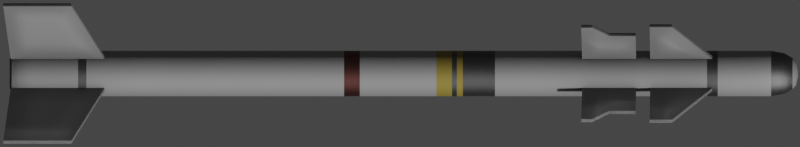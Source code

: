 # Source: magic.blend  (saved by Blender 2.93.20; exported with 4.5.12 LTS)
import bpy
from mathutils import Matrix  # noqa: F401  (used for matrix-valued properties, if any)

bpy.ops.wm.read_factory_settings(use_empty=True)
scene = bpy.context.scene
scene.name = 'Scene'

# ---- collections
col_collection = bpy.data.collections.new('Collection'); scene.collection.children.link(col_collection)

# ---- materials (node trees are filled in below, after node groups)
mat_missile = bpy.data.materials.new('Missile')
mat_silver = bpy.data.materials.new('Silver')
mat_bronze = bpy.data.materials.new('Bronze')
mat_yellow = bpy.data.materials.new('Yellow')

# ---- node groups
ng_mk48_shader = bpy.data.node_groups.new('Mk48 Shader', 'ShaderNodeTree')
_s = ng_mk48_shader.interface.new_socket(name='BSDF', in_out='OUTPUT', socket_type='NodeSocketShader')
_s = ng_mk48_shader.interface.new_socket(name='Color', in_out='INPUT', socket_type='NodeSocketColor')
_s.default_value = (0.2529, 0.2529, 0.2529, 1.0)
_s = ng_mk48_shader.interface.new_socket(name='Roughness', in_out='INPUT', socket_type='NodeSocketFloat')
_s.subtype = 'FACTOR'
_s.default_value = 0.5
_s.min_value = 0.0
_s.max_value = 1.0
_s = ng_mk48_shader.interface.new_socket(name='Metallic', in_out='INPUT', socket_type='NodeSocketFloat')
_s.subtype = 'FACTOR'
_s.default_value = 1.0
_s.min_value = 0.0
_s.max_value = 1.0
_N = ng_mk48_shader.nodes; _L = ng_mk48_shader.links
n0 = _N.new('NodeGroupOutput'); n0.name = 'Group Output'; n0.location = (421, 0)
n1 = _N.new('ShaderNodeBsdfPrincipled'); n1.name = 'Principled BSDF'; n1.location = (131, 46)
n1.distribution = 'GGX'
n1.subsurface_method = 'BURLEY'
n1.inputs[3].default_value = 1.45
n1.inputs[27].default_value = (0.0, 0.0, 0.0, 1.0)
n1.inputs[28].default_value = 1.0
n2 = _N.new('ShaderNodeAmbientOcclusion'); n2.name = 'Ambient Occlusion'; n2.location = (-85, 128)
n2.samples = 8
n3 = _N.new('ShaderNodeBevel'); n3.name = 'Bevel'; n3.location = (-265, -248)
n3.inputs[0].default_value = 0.1
n4 = _N.new('NodeGroupInput'); n4.name = 'Mk48 Shader'; n4.location = (-468, -27)
n5 = _N.new('ShaderNodeNewGeometry'); n5.name = 'Geometry'; n5.location = (-875, -245)
n6 = _N.new('ShaderNodeBump'); n6.name = 'Bump'; n6.location = (-470, -299)
n6.inputs[0].default_value = 0.01
n6.inputs[1].default_value = 1.0
n6.inputs[2].default_value = 1.0
n7 = _N.new('ShaderNodeTexNoise'); n7.name = 'Noise Texture'; n7.location = (-671, -234)
n7.inputs[2].default_value = 2.0
_L.new(n1.outputs[0], n0.inputs[0])
_L.new(n2.outputs[0], n1.inputs[0])
_L.new(n4.outputs[0], n2.inputs[0])
_L.new(n4.outputs[1], n1.inputs[2])
_L.new(n4.outputs[2], n1.inputs[1])
_L.new(n3.outputs[0], n2.inputs[2])
_L.new(n5.outputs[0], n7.inputs[0])
_L.new(n7.outputs[0], n6.inputs[3])
_L.new(n6.outputs[0], n3.inputs[1])
_L.new(n3.outputs[0], n1.inputs[5])
n0.is_active_output = True
ng_auto_smooth = bpy.data.node_groups.new('Auto Smooth', 'GeometryNodeTree')
_s = ng_auto_smooth.interface.new_socket(name='Geometry', in_out='OUTPUT', socket_type='NodeSocketGeometry')
_s = ng_auto_smooth.interface.new_socket(name='Geometry', in_out='INPUT', socket_type='NodeSocketGeometry')
_s = ng_auto_smooth.interface.new_socket(name='Angle', in_out='INPUT', socket_type='NodeSocketFloat')
_s.subtype = 'ANGLE'
_s.min_value = 0.0
_s.max_value = 3.142
ng_auto_smooth.is_modifier = True
_N = ng_auto_smooth.nodes; _L = ng_auto_smooth.links
n0 = _N.new('NodeGroupOutput'); n0.name = 'Group Output'; n0.location = (480, -100)
n1 = _N.new('NodeGroupInput'); n1.name = 'Group Input'; n1.location = (-420, -300)
n2 = _N.new('NodeGroupInput'); n2.name = 'Group Input.001'; n2.location = (-60, -100)
n3 = _N.new('GeometryNodeSetShadeSmooth'); n3.name = 'Set Shade Smooth'; n3.location = (120, -100)
n3.domain = 'EDGE'
n4 = _N.new('GeometryNodeSetShadeSmooth'); n4.name = 'Set Shade Smooth.001'; n4.location = (300, -100)
n5 = _N.new('GeometryNodeInputMeshEdgeAngle'); n5.name = 'Edge Angle'; n5.location = (-420, -220)
n6 = _N.new('GeometryNodeInputEdgeSmooth'); n6.name = 'Is Edge Smooth'; n6.location = (-60, -160)
n7 = _N.new('GeometryNodeInputShadeSmooth'); n7.name = 'Is Face Smooth'; n7.location = (-240, -340)
n8 = _N.new('FunctionNodeBooleanMath'); n8.name = 'Boolean Math'; n8.location = (-60, -220)
n9 = _N.new('FunctionNodeCompare'); n9.name = 'Compare'; n9.location = (-240, -180)
n9.operation = 'LESS_EQUAL'
_L.new(n5.outputs[0], n9.inputs[0])
_L.new(n4.outputs[0], n0.inputs[0])
_L.new(n1.outputs[1], n9.inputs[1])
_L.new(n9.outputs[0], n8.inputs[0])
_L.new(n7.outputs[0], n8.inputs[1])
_L.new(n2.outputs[0], n3.inputs[0])
_L.new(n6.outputs[0], n3.inputs[1])
_L.new(n3.outputs[0], n4.inputs[0])
_L.new(n8.outputs[0], n3.inputs[2])
n0.is_active_output = True

# ---- material node trees
mat_missile.use_nodes = True; mat_missile.node_tree.nodes.clear()
_N = mat_missile.node_tree.nodes; _L = mat_missile.node_tree.links
n0 = _N.new('ShaderNodeOutputMaterial'); n0.name = 'Material Output'; n0.location = (300, 300)
n1 = _N.new('ShaderNodeGroup'); n1.name = 'Mk48 Shader'; n1.location = (95, 311)
n1.label = 'Mk48 Shader'
n1.node_tree = ng_mk48_shader
n1.inputs[0].default_value = (0.3032, 0.3032, 0.3032, 0.0)
n1.inputs[1].default_value = 0.65
n1.inputs[2].default_value = 0.4
_L.new(n1.outputs[0], n0.inputs[0])
n0.is_active_output = True
mat_silver.use_nodes = True; mat_silver.node_tree.nodes.clear()
_N = mat_silver.node_tree.nodes; _L = mat_silver.node_tree.links
n0 = _N.new('ShaderNodeOutputMaterial'); n0.name = 'Material Output'; n0.location = (300, 300)
n1 = _N.new('ShaderNodeGroup'); n1.name = 'Mk48 Shader'; n1.location = (95, 311)
n1.label = 'Mk48 Shader'
n1.node_tree = ng_mk48_shader
n1.inputs[0].default_value = (0.1149, 0.1149, 0.1149, 0.0)
n1.inputs[1].default_value = 0.5
n1.inputs[2].default_value = 1.0
_L.new(n1.outputs[0], n0.inputs[0])
n0.is_active_output = True
mat_bronze.use_nodes = True; mat_bronze.node_tree.nodes.clear()
_N = mat_bronze.node_tree.nodes; _L = mat_bronze.node_tree.links
n0 = _N.new('ShaderNodeOutputMaterial'); n0.name = 'Material Output'; n0.location = (300, 300)
n1 = _N.new('ShaderNodeGroup'); n1.name = 'Mk48 Shader'; n1.location = (95, 311)
n1.label = 'Mk48 Shader'
n1.node_tree = ng_mk48_shader
n1.inputs[0].default_value = (0.1149, 0.04792, 0.04258, 0.0)
n1.inputs[1].default_value = 0.5
n1.inputs[2].default_value = 1.0
_L.new(n1.outputs[0], n0.inputs[0])
n0.is_active_output = True
mat_yellow.use_nodes = True; mat_yellow.node_tree.nodes.clear()
_N = mat_yellow.node_tree.nodes; _L = mat_yellow.node_tree.links
n0 = _N.new('ShaderNodeOutputMaterial'); n0.name = 'Material Output'; n0.location = (300, 300)
n1 = _N.new('ShaderNodeGroup'); n1.name = 'Mk48 Shader'; n1.location = (95, 311)
n1.label = 'Mk48 Shader'
n1.node_tree = ng_mk48_shader
n1.inputs[0].default_value = (0.2883, 0.2184, 0.03828, 0.0)
n1.inputs[1].default_value = 0.65
n1.inputs[2].default_value = 0.4
_L.new(n1.outputs[0], n0.inputs[0])
n0.is_active_output = True

# ---- world
world_world = bpy.data.worlds.new('World'); scene.world = world_world
world_world.use_nodes = True; world_world.node_tree.nodes.clear()
_N = world_world.node_tree.nodes; _L = world_world.node_tree.links
n0 = _N.new('ShaderNodeOutputWorld'); n0.name = 'World Output'; n0.location = (300, 300)
n1 = _N.new('ShaderNodeBackground'); n1.name = 'Background'; n1.location = (10, 300)
n1.inputs[0].default_value = (0.05088, 0.05088, 0.05088, 1.0)
_L.new(n1.outputs[0], n0.inputs[0])
n0.is_active_output = True
world_world.color = (0.05088, 0.05088, 0.05088)
world_world.use_sun_shadow = False
world_world.sun_shadow_jitter_overblur = 0.0

# ---- cameras
cam_camera = bpy.data.cameras.new('Camera')
cam_camera.type = 'ORTHO'
cam_camera.clip_end = 100.0
cam_camera.ortho_scale = 2.76

# ---- meshes
me_cylinder = bpy.data.meshes.new('Cylinder')
me_cylinder.from_pydata([(3.015e-10, 0.05277, -1.36), (1.055e-09, 0.01137, 1.36), (0.01029, 0.05175, -1.36), (0.002219, 0.01116, 1.36), (0.02019, 0.04875, -1.36), (0.004353, 0.01051, 1.36), (0.02932, 0.04387, -1.36), (0.006319, 0.009457, 1.36), (0.03731, 0.03731, -1.36), (0.008043, 0.008043, 1.36), (0.04387, 0.02932, -1.36), (0.009457, 0.006319, 1.36), (0.04875, 0.02019, -1.36), (0.01051, 0.004353, 1.36), (0.05175, 0.01029, -1.36), (0.01116, 0.002219, 1.36), (0.05277, -2.917e-09, -1.36), (0.01137, -2.09e-09, 1.36), (0.05175, -0.01029, -1.36), (0.01116, -0.002219, 1.36), (0.04875, -0.02019, -1.36), (0.01051, -0.004353, 1.36), (0.04387, -0.02932, -1.36), (0.009457, -0.006319, 1.36), (0.03731, -0.03731, -1.36), (0.008043, -0.008043, 1.36), (0.02932, -0.04387, -1.36), (0.006319, -0.009457, 1.36), (0.02019, -0.04875, -1.36), (0.004353, -0.01051, 1.36), (0.01029, -0.05175, -1.36), (0.002219, -0.01116, 1.36), (-4.312e-09, -0.05277, -1.36), (6.083e-11, -0.01137, 1.36), (-0.01029, -0.05175, -1.36), (-0.002219, -0.01116, 1.36), (-0.02019, -0.04875, -1.36), (-0.004353, -0.01051, 1.36), (-0.02932, -0.04387, -1.36), (-0.006319, -0.009457, 1.36), (-0.03731, -0.03731, -1.36), (-0.008043, -0.008043, 1.36), (-0.04387, -0.02932, -1.36), (-0.009457, -0.006319, 1.36), (-0.04875, -0.02019, -1.36), (-0.01051, -0.004353, 1.36), (-0.05175, -0.01029, -1.36), (-0.01116, -0.002219, 1.36), (-0.05277, 1.863e-11, -1.36), (-0.01137, -1.457e-09, 1.36), (-0.05175, 0.01029, -1.36), (-0.01116, 0.002219, 1.36), (-0.04875, 0.02019, -1.36), (-0.01051, 0.004353, 1.36), (-0.04387, 0.02932, -1.36), (-0.009457, 0.006319, 1.36), (-0.03731, 0.03731, -1.36), (-0.008043, 0.008043, 1.36), (-0.02932, 0.04387, -1.36), (-0.006319, 0.009457, 1.36), (-0.02019, 0.04875, -1.36), (-0.004353, 0.01051, 1.36), (-0.01029, 0.05175, -1.36), (-0.002219, 0.01116, 1.36), (-1.237e-09, 0.0785, 1.267), (0.01531, 0.07699, 1.267), (0.03004, 0.07252, 1.267), (0.04361, 0.06527, 1.267), (0.05551, 0.05551, 1.267), (0.06527, 0.04361, 1.267), (0.07252, 0.03004, 1.267), (0.07699, 0.01531, 1.267), (0.0785, -3.431e-09, 1.267), (0.07699, -0.01531, 1.267), (0.07252, -0.03004, 1.267), (0.06527, -0.04361, 1.267), (0.05551, -0.05551, 1.267), (0.04361, -0.06527, 1.267), (0.03004, -0.07252, 1.267), (0.01531, -0.07699, 1.267), (-8.1e-09, -0.0785, 1.267), (-0.01531, -0.07699, 1.267), (-0.03004, -0.07252, 1.267), (-0.04361, -0.06527, 1.267), (-0.05551, -0.05551, 1.267), (-0.06527, -0.04361, 1.267), (-0.07252, -0.03004, 1.267), (-0.07699, -0.01531, 1.267), (-0.0785, 9.361e-10, 1.267), (-0.07699, 0.01531, 1.267), (-0.07252, 0.03004, 1.267), (-0.06527, 0.04361, 1.267), (-0.05551, 0.05551, 1.267), (-0.04361, 0.06527, 1.267), (-0.03004, 0.07252, 1.267), (-0.01531, 0.07699, 1.267), (-5.073e-10, 0.06997, 1.313), (0.01365, 0.06862, 1.313), (0.02677, 0.06464, 1.313), (0.03887, 0.05817, 1.313), (0.04947, 0.04947, 1.313), (0.05817, 0.03887, 1.313), (0.06464, 0.02677, 1.313), (0.06862, 0.01365, 1.313), (0.06997, -3.974e-09, 1.313), (0.06862, -0.01365, 1.313), (0.06464, -0.02677, 1.313), (0.05817, -0.03887, 1.313), (0.04947, -0.04947, 1.313), (0.03887, -0.05817, 1.313), (0.02677, -0.06464, 1.313), (0.01365, -0.06862, 1.313), (-6.624e-09, -0.06997, 1.313), (-0.01365, -0.06862, 1.313), (-0.02677, -0.06464, 1.313), (-0.03887, -0.05817, 1.313), (-0.04947, -0.04947, 1.313), (-0.05817, -0.03887, 1.313), (-0.06464, -0.02677, 1.313), (-0.06862, -0.01365, 1.313), (-0.06997, -8.141e-11, 1.313), (-0.06862, 0.01365, 1.313), (-0.06464, 0.02677, 1.313), (-0.05817, 0.03887, 1.313), (-0.04947, 0.04947, 1.313), (-0.03887, 0.05817, 1.313), (-0.02677, 0.06464, 1.313), (-0.01365, 0.06862, 1.313), (3.765e-10, 0.05364, 1.341), (0.01046, 0.05261, 1.341), (0.02053, 0.04956, 1.341), (0.0298, 0.0446, 1.341), (0.03793, 0.03793, 1.341), (0.0446, 0.0298, 1.341), (0.04956, 0.02053, 1.341), (0.05261, 0.01046, 1.341), (0.05364, -3.67e-09, 1.341), (0.05261, -0.01046, 1.341), (0.04956, -0.02053, 1.341), (0.0446, -0.0298, 1.341), (0.03793, -0.03793, 1.341), (0.0298, -0.0446, 1.341), (0.02053, -0.04956, 1.341), (0.01046, -0.05261, 1.341), (-4.313e-09, -0.05364, 1.341), (-0.01046, -0.05261, 1.341), (-0.02053, -0.04956, 1.341), (-0.0298, -0.0446, 1.341), (-0.03793, -0.03793, 1.341), (-0.0446, -0.0298, 1.341), (-0.04956, -0.02053, 1.341), (-0.05261, -0.01046, 1.341), (-0.05364, -6.853e-10, 1.341), (-0.05261, 0.01046, 1.341), (-0.04956, 0.02053, 1.341), (-0.0446, 0.0298, 1.341), (-0.03793, 0.03793, 1.341), (-0.0298, 0.0446, 1.341), (-0.02053, 0.04956, 1.341), (-0.01046, 0.05261, 1.341), (2.86e-10, 0.04058, 1.353), (0.007916, 0.0398, 1.353), (0.01553, 0.03749, 1.353), (0.02254, 0.03374, 1.353), (0.02869, 0.02869, 1.353), (0.03374, 0.02254, 1.353), (0.03749, 0.01553, 1.353), (0.0398, 0.007916, 1.353), (0.04058, -3.188e-09, 1.353), (0.0398, -0.007916, 1.353), (0.03749, -0.01553, 1.353), (0.03374, -0.02254, 1.353), (0.02869, -0.02869, 1.353), (0.02254, -0.03374, 1.353), (0.01553, -0.03749, 1.353), (0.007916, -0.0398, 1.353), (-3.261e-09, -0.04058, 1.353), (-0.007916, -0.0398, 1.353), (-0.01553, -0.03749, 1.353), (-0.02254, -0.03374, 1.353), (-0.02869, -0.02869, 1.353), (-0.03374, -0.02254, 1.353), (-0.03749, -0.01553, 1.353), (-0.0398, -0.007916, 1.353), (-0.04058, -9.302e-10, 1.353), (-0.0398, 0.007916, 1.353), (-0.03749, 0.01553, 1.353), (-0.03374, 0.02254, 1.353), (-0.02869, 0.02869, 1.353), (-0.02254, 0.03374, 1.353), (-0.01553, 0.03749, 1.353), (-0.007916, 0.0398, 1.353), (0.01531, 0.07699, -0.2062), (0.03004, 0.07252, -0.2062), (0.04361, 0.06527, -0.2062), (0.05551, 0.05551, -0.2062), (0.06527, 0.04361, -0.2062), (0.07252, 0.03004, -0.2062), (0.07699, 0.01531, -0.2062), (0.0785, -3.431e-09, -0.2062), (0.07699, -0.01531, -0.2062), (0.07252, -0.03004, -0.2062), (0.06527, -0.04361, -0.2062), (0.05551, -0.05551, -0.2062), (0.04361, -0.06527, -0.2062), (0.03004, -0.07252, -0.2062), (0.01531, -0.07699, -0.2062), (-7.251e-09, -0.0785, -0.2062), (-0.01531, -0.07699, -0.2062), (-0.03004, -0.07252, -0.2062), (-0.04361, -0.06527, -0.2062), (-0.05551, -0.05551, -0.2062), (-0.06527, -0.04361, -0.2062), (-0.07252, -0.03004, -0.2062), (-0.07699, -0.01531, -0.2062), (-0.0785, 9.361e-10, -0.2062), (-0.07699, 0.01531, -0.2062), (-0.07252, 0.03004, -0.2062), (-0.06527, 0.04361, -0.2062), (-0.05551, 0.05551, -0.2062), (-0.04361, 0.06527, -0.2062), (-0.03004, 0.07252, -0.2062), (-0.01531, 0.07699, -0.2062), (-3.885e-10, 0.0785, -0.2062), (-4.197e-10, 0.0785, -0.1519), (0.01531, 0.07699, -0.1519), (0.03004, 0.07252, -0.1519), (0.04361, 0.06527, -0.1519), (0.05551, 0.05551, -0.1519), (0.06527, 0.04361, -0.1519), (0.07252, 0.03004, -0.1519), (0.07699, 0.01531, -0.1519), (0.0785, -3.431e-09, -0.1519), (0.07699, -0.01531, -0.1519), (0.07252, -0.03004, -0.1519), (0.06527, -0.04361, -0.1519), (0.05551, -0.05551, -0.1519), (0.04361, -0.06527, -0.1519), (0.03004, -0.07252, -0.1519), (0.01531, -0.07699, -0.1519), (-7.282e-09, -0.0785, -0.1519), (-0.01531, -0.07699, -0.1519), (-0.03004, -0.07252, -0.1519), (-0.04361, -0.06527, -0.1519), (-0.05551, -0.05551, -0.1519), (-0.06527, -0.04361, -0.1519), (-0.07252, -0.03004, -0.1519), (-0.07699, -0.01531, -0.1519), (-0.0785, 9.361e-10, -0.1519), (-0.07699, 0.01531, -0.1519), (-0.07252, 0.03004, -0.1519), (-0.06527, 0.04361, -0.1519), (-0.05551, 0.05551, -0.1519), (-0.04361, 0.06527, -0.1519), (-0.03004, 0.07252, -0.1519), (-0.01531, 0.07699, -0.1519), (-6.674e-10, 0.0785, 0.1124), (0.01531, 0.07699, 0.1124), (0.03004, 0.07252, 0.1124), (0.04361, 0.06527, 0.1124), (0.05551, 0.05551, 0.1124), (0.06527, 0.04361, 0.1124), (0.07252, 0.03004, 0.1124), (0.07699, 0.01531, 0.1124), (0.0785, -3.431e-09, 0.1124), (0.07699, -0.01531, 0.1124), (0.07252, -0.03004, 0.1124), (0.06527, -0.04361, 0.1124), (0.05551, -0.05551, 0.1124), (0.04361, -0.06527, 0.1124), (0.03004, -0.07252, 0.1124), (0.01531, -0.07699, 0.1124), (-7.53e-09, -0.0785, 0.1124), (-0.01531, -0.07699, 0.1124), (-0.03004, -0.07252, 0.1124), (-0.04361, -0.06527, 0.1124), (-0.05551, -0.05551, 0.1124), (-0.06527, -0.04361, 0.1124), (-0.07252, -0.03004, 0.1124), (-0.07699, -0.01531, 0.1124), (-0.0785, 9.361e-10, 0.1124), (-0.07699, 0.01531, 0.1124), (-0.07252, 0.03004, 0.1124), (-0.06527, 0.04361, 0.1124), (-0.05551, 0.05551, 0.1124), (-0.04361, 0.06527, 0.1124), (-0.03004, 0.07252, 0.1124), (-0.01531, 0.07699, 0.1124), (-7.92e-11, 0.0785, 0.3145), (0.01531, 0.07699, 0.3145), (0.03004, 0.07252, 0.3145), (0.04361, 0.06527, 0.3145), (0.05551, 0.05551, 0.3145), (0.06527, 0.04361, 0.3145), (0.07252, 0.03004, 0.3145), (0.07699, 0.01531, 0.3145), (0.0785, -3.431e-09, 0.3145), (0.07699, -0.01531, 0.3145), (0.07252, -0.03004, 0.3145), (0.06527, -0.04361, 0.3145), (0.05551, -0.05551, 0.3145), (0.04361, -0.06527, 0.3145), (0.03004, -0.07252, 0.3145), (0.01531, -0.07699, 0.3145), (-6.942e-09, -0.0785, 0.3145), (-0.01531, -0.07699, 0.3145), (-0.03004, -0.07252, 0.3145), (-0.04361, -0.06527, 0.3145), (-0.05551, -0.05551, 0.3145), (-0.06527, -0.04361, 0.3145), (-0.07252, -0.03004, 0.3145), (-0.07699, -0.01531, 0.3145), (-0.0785, 9.361e-10, 0.3145), (-0.07699, 0.01531, 0.3145), (-0.07252, 0.03004, 0.3145), (-0.06527, 0.04361, 0.3145), (-0.05551, 0.05551, 0.3145), (-0.04361, 0.06527, 0.3145), (-0.03004, 0.07252, 0.3145), (-0.01531, 0.07699, 0.3145), (0.01531, 0.07699, 0.2035), (0.03004, 0.07252, 0.2035), (0.04361, 0.06527, 0.2035), (0.05551, 0.05551, 0.2035), (0.06527, 0.04361, 0.2035), (0.07252, 0.03004, 0.2035), (0.07699, 0.01531, 0.2035), (0.0785, -3.431e-09, 0.2035), (0.07699, -0.01531, 0.2035), (0.07252, -0.03004, 0.2035), (0.06527, -0.04361, 0.2035), (0.05551, -0.05551, 0.2035), (0.04361, -0.06527, 0.2035), (0.03004, -0.07252, 0.2035), (0.01531, -0.07699, 0.2035), (-7.265e-09, -0.0785, 0.2035), (-0.01531, -0.07699, 0.2035), (-0.03004, -0.07252, 0.2035), (-0.04361, -0.06527, 0.2035), (-0.05551, -0.05551, 0.2035), (-0.06527, -0.04361, 0.2035), (-0.07252, -0.03004, 0.2035), (-0.07699, -0.01531, 0.2035), (-0.0785, 9.361e-10, 0.2035), (-0.07699, 0.01531, 0.2035), (-0.07252, 0.03004, 0.2035), (-0.06527, 0.04361, 0.2035), (-0.05551, 0.05551, 0.2035), (-0.04361, 0.06527, 0.2035), (-0.03004, 0.07252, 0.2035), (-0.01531, 0.07699, 0.2035), (-4.022e-10, 0.0785, 0.2035), (0.01531, 0.07699, 0.1661), (0.03004, 0.07252, 0.1661), (0.04361, 0.06527, 0.1661), (0.05551, 0.05551, 0.1661), (0.06527, 0.04361, 0.1661), (0.07252, 0.03004, 0.1661), (0.07699, 0.01531, 0.1661), (0.0785, -3.431e-09, 0.1661), (0.07699, -0.01531, 0.1661), (0.07252, -0.03004, 0.1661), (0.06527, -0.04361, 0.1661), (0.05551, -0.05551, 0.1661), (0.04361, -0.06527, 0.1661), (0.03004, -0.07252, 0.1661), (0.01531, -0.07699, 0.1661), (-7.374e-09, -0.0785, 0.1661), (-0.01531, -0.07699, 0.1661), (-0.03004, -0.07252, 0.1661), (-0.04361, -0.06527, 0.1661), (-0.05551, -0.05551, 0.1661), (-0.06527, -0.04361, 0.1661), (-0.07252, -0.03004, 0.1661), (-0.07699, -0.01531, 0.1661), (-0.0785, 9.361e-10, 0.1661), (-0.07699, 0.01531, 0.1661), (-0.07252, 0.03004, 0.1661), (-0.06527, 0.04361, 0.1661), (-0.05551, 0.05551, 0.1661), (-0.04361, 0.06527, 0.1661), (-0.03004, 0.07252, 0.1661), (-0.01531, 0.07699, 0.1661), (-5.111e-10, 0.0785, 0.1661), (-4.621e-10, 0.0785, 0.1829), (0.01531, 0.07699, 0.1829), (0.03004, 0.07252, 0.1829), (0.04361, 0.06527, 0.1829), (0.05551, 0.05551, 0.1829), (0.06527, 0.04361, 0.1829), (0.07252, 0.03004, 0.1829), (0.07699, 0.01531, 0.1829), (0.0785, -3.431e-09, 0.1829), (0.07699, -0.01531, 0.1829), (0.07252, -0.03004, 0.1829), (0.06527, -0.04361, 0.1829), (0.05551, -0.05551, 0.1829), (0.04361, -0.06527, 0.1829), (0.03004, -0.07252, 0.1829), (0.01531, -0.07699, 0.1829), (-7.325e-09, -0.0785, 0.1829), (-0.01531, -0.07699, 0.1829), (-0.03004, -0.07252, 0.1829), (-0.04361, -0.06527, 0.1829), (-0.05551, -0.05551, 0.1829), (-0.06527, -0.04361, 0.1829), (-0.07252, -0.03004, 0.1829), (-0.07699, -0.01531, 0.1829), (-0.0785, 9.361e-10, 0.1829), (-0.07699, 0.01531, 0.1829), (-0.07252, 0.03004, 0.1829), (-0.06527, 0.04361, 0.1829), (-0.05551, 0.05551, 0.1829), (-0.04361, 0.06527, 0.1829), (-0.03004, 0.07252, 0.1829), (-0.01531, 0.07699, 0.1829), (0.01531, 0.07699, -1.249), (0.03004, 0.07252, -1.249), (0.04361, 0.06527, -1.249), (0.05551, 0.05551, -1.249), (0.06527, 0.04361, -1.249), (0.07252, 0.03004, -1.249), (0.07699, 0.01531, -1.249), (0.0785, -3.431e-09, -1.249), (0.07699, -0.01531, -1.249), (0.07252, -0.03004, -1.249), (0.06527, -0.04361, -1.249), (0.05551, -0.05551, -1.249), (0.04361, -0.06527, -1.249), (0.03004, -0.07252, -1.249), (0.01531, -0.07699, -1.249), (-6.9e-09, -0.0785, -1.249), (-0.01531, -0.07699, -1.249), (-0.03004, -0.07252, -1.249), (-0.04361, -0.06527, -1.249), (-0.05551, -0.05551, -1.249), (-0.06527, -0.04361, -1.249), (-0.07252, -0.03004, -1.249), (-0.07699, -0.01531, -1.249), (-0.0785, 9.361e-10, -1.249), (-0.07699, 0.01531, -1.249), (-0.07252, 0.03004, -1.249), (-0.06527, 0.04361, -1.249), (-0.05551, 0.05551, -1.249), (-0.04361, 0.06527, -1.249), (-0.03004, 0.07252, -1.249), (-0.01531, 0.07699, -1.249), (-3.753e-11, 0.0785, -1.249), (-8.937e-11, 0.0785, -1.095), (0.01531, 0.07699, -1.095), (0.03004, 0.07252, -1.095), (0.04361, 0.06527, -1.095), (0.05551, 0.05551, -1.095), (0.06527, 0.04361, -1.095), (0.07252, 0.03004, -1.095), (0.07699, 0.01531, -1.095), (0.0785, -3.431e-09, -1.095), (0.07699, -0.01531, -1.095), (0.07252, -0.03004, -1.095), (0.06527, -0.04361, -1.095), (0.05551, -0.05551, -1.095), (0.04361, -0.06527, -1.095), (0.03004, -0.07252, -1.095), (0.01531, -0.07699, -1.095), (-6.952e-09, -0.0785, -1.095), (-0.01531, -0.07699, -1.095), (-0.03004, -0.07252, -1.095), (-0.04361, -0.06527, -1.095), (-0.05551, -0.05551, -1.095), (-0.06527, -0.04361, -1.095), (-0.07252, -0.03004, -1.095), (-0.07699, -0.01531, -1.095), (-0.0785, 9.361e-10, -1.095), (-0.07699, 0.01531, -1.095), (-0.07252, 0.03004, -1.095), (-0.06527, 0.04361, -1.095), (-0.05551, 0.05551, -1.095), (-0.04361, 0.06527, -1.095), (-0.03004, 0.07252, -1.095), (-0.01531, 0.07699, -1.095), (0.01531, 0.07699, -1.124), (0.03004, 0.07252, -1.124), (0.04361, 0.06527, -1.124), (0.05551, 0.05551, -1.124), (0.06527, 0.04361, -1.124), (0.07252, 0.03004, -1.124), (0.07699, 0.01531, -1.124), (0.0785, -3.431e-09, -1.124), (0.07699, -0.01531, -1.124), (0.07252, -0.03004, -1.124), (0.06527, -0.04361, -1.124), (0.05551, -0.05551, -1.124), (0.04361, -0.06527, -1.124), (0.03004, -0.07252, -1.124), (0.01531, -0.07699, -1.124), (-6.942e-09, -0.0785, -1.124), (-0.01531, -0.07699, -1.124), (-0.03004, -0.07252, -1.124), (-0.04361, -0.06527, -1.124), (-0.05551, -0.05551, -1.124), (-0.06527, -0.04361, -1.124), (-0.07252, -0.03004, -1.124), (-0.07699, -0.01531, -1.124), (-0.0785, 9.361e-10, -1.124), (-0.07699, 0.01531, -1.124), (-0.07252, 0.03004, -1.124), (-0.06527, 0.04361, -1.124), (-0.05551, 0.05551, -1.124), (-0.04361, 0.06527, -1.124), (-0.03004, 0.07252, -1.124), (-0.01531, 0.07699, -1.124), (-7.939e-11, 0.0785, -1.124), (0.01531, 0.07699, -1.353), (0.03004, 0.07252, -1.353), (0.04361, 0.06527, -1.353), (0.05551, 0.05551, -1.353), (0.06527, 0.04361, -1.353), (0.07252, 0.03004, -1.353), (0.07699, 0.01531, -1.353), (0.0785, -3.431e-09, -1.353), (0.07699, -0.01531, -1.353), (0.07252, -0.03004, -1.353), (0.06527, -0.04361, -1.353), (0.05551, -0.05551, -1.353), (0.04361, -0.06527, -1.353), (0.03004, -0.07252, -1.353), (0.01531, -0.07699, -1.353), (-6.865e-09, -0.0785, -1.353), (-0.01531, -0.07699, -1.353), (-0.03004, -0.07252, -1.353), (-0.04361, -0.06527, -1.353), (-0.05551, -0.05551, -1.353), (-0.06527, -0.04361, -1.353), (-0.07252, -0.03004, -1.353), (-0.07699, -0.01531, -1.353), (-0.0785, 9.361e-10, -1.353), (-0.07699, 0.01531, -1.353), (-0.07252, 0.03004, -1.353), (-0.06527, 0.04361, -1.353), (-0.05551, 0.05551, -1.353), (-0.04361, 0.06527, -1.353), (-0.03004, 0.07252, -1.353), (-0.01531, 0.07699, -1.353), (-2.373e-12, 0.0785, -1.353), (0.01048, 0.05267, -1.355), (0.02055, 0.04962, -1.355), (0.02984, 0.04465, -1.355), (0.03797, 0.03797, -1.355), (0.04465, 0.02984, -1.355), (0.04962, 0.02055, -1.355), (0.05267, 0.01048, -1.355), (0.0537, -2.724e-09, -1.355), (0.05267, -0.01048, -1.355), (0.04962, -0.02055, -1.355), (0.04465, -0.02984, -1.355), (0.03797, -0.03797, -1.355), (0.02984, -0.04465, -1.355), (0.02055, -0.04962, -1.355), (0.01048, -0.05267, -1.355), (-4.667e-09, -0.0537, -1.355), (-0.01048, -0.05267, -1.355), (-0.02055, -0.04962, -1.355), (-0.02984, -0.04465, -1.355), (-0.03797, -0.03797, -1.355), (-0.04465, -0.02984, -1.355), (-0.04962, -0.02055, -1.355), (-0.05267, -0.01048, -1.355), (-0.0537, 2.636e-10, -1.355), (-0.05267, 0.01048, -1.355), (-0.04962, 0.02055, -1.355), (-0.04465, 0.02984, -1.355), (-0.03797, 0.03797, -1.355), (-0.02984, 0.04465, -1.355), (-0.02055, 0.04962, -1.355), (-0.01048, 0.05267, -1.355), (2.778e-11, 0.0537, -1.355), (-9.684e-10, 0.0785, 1.046), (0.01531, 0.07699, 1.046), (0.03004, 0.07252, 1.046), (0.04361, 0.06527, 1.046), (0.05551, 0.05551, 1.046), (0.06527, 0.04361, 1.046), (0.07252, 0.03004, 1.046), (0.07699, 0.01531, 1.046), (0.0785, -3.431e-09, 1.046), (0.07699, -0.01531, 1.046), (0.07252, -0.03004, 1.046), (0.06527, -0.04361, 1.046), (0.05551, -0.05551, 1.046), (0.04361, -0.06527, 1.046), (0.03004, -0.07252, 1.046), (0.01531, -0.07699, 1.046), (-7.831e-09, -0.0785, 1.046), (-0.01531, -0.07699, 1.046), (-0.03004, -0.07252, 1.046), (-0.04361, -0.06527, 1.046), (-0.05551, -0.05551, 1.046), (-0.06527, -0.04361, 1.046), (-0.07252, -0.03004, 1.046), (-0.07699, -0.01531, 1.046), (-0.0785, 9.361e-10, 1.046), (-0.07699, 0.01531, 1.046), (-0.07252, 0.03004, 1.046), (-0.06527, 0.04361, 1.046), (-0.05551, 0.05551, 1.046), (-0.04361, 0.06527, 1.046), (-0.03004, 0.07252, 1.046), (-0.01531, 0.07699, 1.046), (-1.014e-09, 0.0785, 1.083), (0.01531, 0.07699, 1.083), (0.03004, 0.07252, 1.083), (0.04361, 0.06527, 1.083), (0.05551, 0.05551, 1.083), (0.06527, 0.04361, 1.083), (0.07252, 0.03004, 1.083), (0.07699, 0.01531, 1.083), (0.0785, -3.431e-09, 1.083), (0.07699, -0.01531, 1.083), (0.07252, -0.03004, 1.083), (0.06527, -0.04361, 1.083), (0.05551, -0.05551, 1.083), (0.04361, -0.06527, 1.083), (0.03004, -0.07252, 1.083), (0.01531, -0.07699, 1.083), (-7.876e-09, -0.0785, 1.083), (-0.01531, -0.07699, 1.083), (-0.03004, -0.07252, 1.083), (-0.04361, -0.06527, 1.083), (-0.05551, -0.05551, 1.083), (-0.06527, -0.04361, 1.083), (-0.07252, -0.03004, 1.083), (-0.07699, -0.01531, 1.083), (-0.0785, 9.361e-10, 1.083), (-0.07699, 0.01531, 1.083), (-0.07252, 0.03004, 1.083), (-0.06527, 0.04361, 1.083), (-0.05551, 0.05551, 1.083), (-0.04361, 0.06527, 1.083), (-0.03004, 0.07252, 1.083), (-0.01531, 0.07699, 1.083)], [], [(160, 1, 3, 161), (161, 3, 5, 162), (162, 5, 7, 163), (163, 7, 9, 164), (164, 9, 11, 165), (165, 11, 13, 166), (166, 13, 15, 167), (167, 15, 17, 168), (168, 17, 19, 169), (169, 19, 21, 170), (170, 21, 23, 171), (171, 23, 25, 172), (172, 25, 27, 173), (173, 27, 29, 174), (174, 29, 31, 175), (175, 31, 33, 176), (176, 33, 35, 177), (177, 35, 37, 178), (178, 37, 39, 179), (179, 39, 41, 180), (180, 41, 43, 181), (181, 43, 45, 182), (182, 45, 47, 183), (183, 47, 49, 184), (184, 49, 51, 185), (185, 51, 53, 186), (186, 53, 55, 187), (187, 55, 57, 188), (188, 57, 59, 189), (189, 59, 61, 190), (3, 1, 63, 61, 59, 57, 55, 53, 51, 49, 47, 45, 43, 41, 39, 37, 35, 33, 31, 29, 27, 25, 23, 21, 19, 17, 15, 13, 11, 9, 7, 5), (190, 61, 63, 191), (191, 63, 1, 160), (0, 2, 4, 6, 8, 10, 12, 14, 16, 18, 20, 22, 24, 26, 28, 30, 32, 34, 36, 38, 40, 42, 44, 46, 48, 50, 52, 54, 56, 58, 60, 62), (639, 95, 64, 608), (638, 94, 95, 639), (637, 93, 94, 638), (636, 92, 93, 637), (635, 91, 92, 636), (634, 90, 91, 635), (633, 89, 90, 634), (632, 88, 89, 633), (631, 87, 88, 632), (630, 86, 87, 631), (629, 85, 86, 630), (628, 84, 85, 629), (627, 83, 84, 628), (626, 82, 83, 627), (625, 81, 82, 626), (624, 80, 81, 625), (623, 79, 80, 624), (622, 78, 79, 623), (621, 77, 78, 622), (620, 76, 77, 621), (619, 75, 76, 620), (618, 74, 75, 619), (617, 73, 74, 618), (616, 72, 73, 617), (615, 71, 72, 616), (614, 70, 71, 615), (613, 69, 70, 614), (612, 68, 69, 613), (611, 67, 68, 612), (610, 66, 67, 611), (609, 65, 66, 610), (608, 64, 65, 609), (95, 127, 96, 64), (94, 126, 127, 95), (93, 125, 126, 94), (92, 124, 125, 93), (91, 123, 124, 92), (90, 122, 123, 91), (89, 121, 122, 90), (88, 120, 121, 89), (87, 119, 120, 88), (86, 118, 119, 87), (85, 117, 118, 86), (84, 116, 117, 85), (83, 115, 116, 84), (82, 114, 115, 83), (81, 113, 114, 82), (80, 112, 113, 81), (79, 111, 112, 80), (78, 110, 111, 79), (77, 109, 110, 78), (76, 108, 109, 77), (75, 107, 108, 76), (74, 106, 107, 75), (73, 105, 106, 74), (72, 104, 105, 73), (71, 103, 104, 72), (70, 102, 103, 71), (69, 101, 102, 70), (68, 100, 101, 69), (67, 99, 100, 68), (66, 98, 99, 67), (65, 97, 98, 66), (64, 96, 97, 65), (127, 159, 128, 96), (126, 158, 159, 127), (125, 157, 158, 126), (124, 156, 157, 125), (123, 155, 156, 124), (122, 154, 155, 123), (121, 153, 154, 122), (120, 152, 153, 121), (119, 151, 152, 120), (118, 150, 151, 119), (117, 149, 150, 118), (116, 148, 149, 117), (115, 147, 148, 116), (114, 146, 147, 115), (113, 145, 146, 114), (112, 144, 145, 113), (111, 143, 144, 112), (110, 142, 143, 111), (109, 141, 142, 110), (108, 140, 141, 109), (107, 139, 140, 108), (106, 138, 139, 107), (105, 137, 138, 106), (104, 136, 137, 105), (103, 135, 136, 104), (102, 134, 135, 103), (101, 133, 134, 102), (100, 132, 133, 101), (99, 131, 132, 100), (98, 130, 131, 99), (97, 129, 130, 98), (96, 128, 129, 97), (159, 191, 160, 128), (158, 190, 191, 159), (157, 189, 190, 158), (156, 188, 189, 157), (155, 187, 188, 156), (154, 186, 187, 155), (153, 185, 186, 154), (152, 184, 185, 153), (151, 183, 184, 152), (150, 182, 183, 151), (149, 181, 182, 150), (148, 180, 181, 149), (147, 179, 180, 148), (146, 178, 179, 147), (145, 177, 178, 146), (144, 176, 177, 145), (143, 175, 176, 144), (142, 174, 175, 143), (141, 173, 174, 142), (140, 172, 173, 141), (139, 171, 172, 140), (138, 170, 171, 139), (137, 169, 170, 138), (136, 168, 169, 137), (135, 167, 168, 136), (134, 166, 167, 135), (133, 165, 166, 134), (132, 164, 165, 133), (131, 163, 164, 132), (130, 162, 163, 131), (129, 161, 162, 130), (128, 160, 161, 129), (448, 223, 192, 449), (449, 192, 193, 450), (450, 193, 194, 451), (451, 194, 195, 452), (452, 195, 196, 453), (453, 196, 197, 454), (454, 197, 198, 455), (455, 198, 199, 456), (456, 199, 200, 457), (457, 200, 201, 458), (458, 201, 202, 459), (459, 202, 203, 460), (460, 203, 204, 461), (461, 204, 205, 462), (462, 205, 206, 463), (463, 206, 207, 464), (464, 207, 208, 465), (465, 208, 209, 466), (466, 209, 210, 467), (467, 210, 211, 468), (468, 211, 212, 469), (469, 212, 213, 470), (470, 213, 214, 471), (471, 214, 215, 472), (472, 215, 216, 473), (473, 216, 217, 474), (474, 217, 218, 475), (475, 218, 219, 476), (476, 219, 220, 477), (477, 220, 221, 478), (478, 221, 222, 479), (479, 222, 223, 448), (223, 224, 225, 192), (192, 225, 226, 193), (193, 226, 227, 194), (194, 227, 228, 195), (195, 228, 229, 196), (196, 229, 230, 197), (197, 230, 231, 198), (198, 231, 232, 199), (199, 232, 233, 200), (200, 233, 234, 201), (201, 234, 235, 202), (202, 235, 236, 203), (203, 236, 237, 204), (204, 237, 238, 205), (205, 238, 239, 206), (206, 239, 240, 207), (207, 240, 241, 208), (208, 241, 242, 209), (209, 242, 243, 210), (210, 243, 244, 211), (211, 244, 245, 212), (212, 245, 246, 213), (213, 246, 247, 214), (214, 247, 248, 215), (215, 248, 249, 216), (216, 249, 250, 217), (217, 250, 251, 218), (218, 251, 252, 219), (219, 252, 253, 220), (220, 253, 254, 221), (221, 254, 255, 222), (222, 255, 224, 223), (224, 256, 257, 225), (225, 257, 258, 226), (226, 258, 259, 227), (227, 259, 260, 228), (228, 260, 261, 229), (229, 261, 262, 230), (230, 262, 263, 231), (231, 263, 264, 232), (232, 264, 265, 233), (233, 265, 266, 234), (234, 266, 267, 235), (235, 267, 268, 236), (236, 268, 269, 237), (237, 269, 270, 238), (238, 270, 271, 239), (239, 271, 272, 240), (240, 272, 273, 241), (241, 273, 274, 242), (242, 274, 275, 243), (243, 275, 276, 244), (244, 276, 277, 245), (245, 277, 278, 246), (246, 278, 279, 247), (247, 279, 280, 248), (248, 280, 281, 249), (249, 281, 282, 250), (250, 282, 283, 251), (251, 283, 284, 252), (252, 284, 285, 253), (253, 285, 286, 254), (254, 286, 287, 255), (255, 287, 256, 224), (351, 288, 289, 320), (320, 289, 290, 321), (321, 290, 291, 322), (322, 291, 292, 323), (323, 292, 293, 324), (324, 293, 294, 325), (325, 294, 295, 326), (326, 295, 296, 327), (327, 296, 297, 328), (328, 297, 298, 329), (329, 298, 299, 330), (330, 299, 300, 331), (331, 300, 301, 332), (332, 301, 302, 333), (333, 302, 303, 334), (334, 303, 304, 335), (335, 304, 305, 336), (336, 305, 306, 337), (337, 306, 307, 338), (338, 307, 308, 339), (339, 308, 309, 340), (340, 309, 310, 341), (341, 310, 311, 342), (342, 311, 312, 343), (343, 312, 313, 344), (344, 313, 314, 345), (345, 314, 315, 346), (346, 315, 316, 347), (347, 316, 317, 348), (348, 317, 318, 349), (349, 318, 319, 350), (350, 319, 288, 351), (415, 350, 351, 384), (414, 349, 350, 415), (413, 348, 349, 414), (412, 347, 348, 413), (411, 346, 347, 412), (410, 345, 346, 411), (409, 344, 345, 410), (408, 343, 344, 409), (407, 342, 343, 408), (406, 341, 342, 407), (405, 340, 341, 406), (404, 339, 340, 405), (403, 338, 339, 404), (402, 337, 338, 403), (401, 336, 337, 402), (400, 335, 336, 401), (399, 334, 335, 400), (398, 333, 334, 399), (397, 332, 333, 398), (396, 331, 332, 397), (395, 330, 331, 396), (394, 329, 330, 395), (393, 328, 329, 394), (392, 327, 328, 393), (391, 326, 327, 392), (390, 325, 326, 391), (389, 324, 325, 390), (388, 323, 324, 389), (387, 322, 323, 388), (386, 321, 322, 387), (385, 320, 321, 386), (384, 351, 320, 385), (256, 383, 352, 257), (257, 352, 353, 258), (258, 353, 354, 259), (259, 354, 355, 260), (260, 355, 356, 261), (261, 356, 357, 262), (262, 357, 358, 263), (263, 358, 359, 264), (264, 359, 360, 265), (265, 360, 361, 266), (266, 361, 362, 267), (267, 362, 363, 268), (268, 363, 364, 269), (269, 364, 365, 270), (270, 365, 366, 271), (271, 366, 367, 272), (272, 367, 368, 273), (273, 368, 369, 274), (274, 369, 370, 275), (275, 370, 371, 276), (276, 371, 372, 277), (277, 372, 373, 278), (278, 373, 374, 279), (279, 374, 375, 280), (280, 375, 376, 281), (281, 376, 377, 282), (282, 377, 378, 283), (283, 378, 379, 284), (284, 379, 380, 285), (285, 380, 381, 286), (286, 381, 382, 287), (287, 382, 383, 256), (383, 384, 385, 352), (352, 385, 386, 353), (353, 386, 387, 354), (354, 387, 388, 355), (355, 388, 389, 356), (356, 389, 390, 357), (357, 390, 391, 358), (358, 391, 392, 359), (359, 392, 393, 360), (360, 393, 394, 361), (361, 394, 395, 362), (362, 395, 396, 363), (363, 396, 397, 364), (364, 397, 398, 365), (365, 398, 399, 366), (366, 399, 400, 367), (367, 400, 401, 368), (368, 401, 402, 369), (369, 402, 403, 370), (370, 403, 404, 371), (371, 404, 405, 372), (372, 405, 406, 373), (373, 406, 407, 374), (374, 407, 408, 375), (375, 408, 409, 376), (376, 409, 410, 377), (377, 410, 411, 378), (378, 411, 412, 379), (379, 412, 413, 380), (380, 413, 414, 381), (381, 414, 415, 382), (382, 415, 384, 383), (542, 446, 447, 543), (541, 445, 446, 542), (540, 444, 445, 541), (539, 443, 444, 540), (538, 442, 443, 539), (537, 441, 442, 538), (536, 440, 441, 537), (535, 439, 440, 536), (534, 438, 439, 535), (533, 437, 438, 534), (532, 436, 437, 533), (531, 435, 436, 532), (530, 434, 435, 531), (529, 433, 434, 530), (528, 432, 433, 529), (527, 431, 432, 528), (526, 430, 431, 527), (525, 429, 430, 526), (524, 428, 429, 525), (523, 427, 428, 524), (522, 426, 427, 523), (521, 425, 426, 522), (520, 424, 425, 521), (519, 423, 424, 520), (518, 422, 423, 519), (517, 421, 422, 518), (516, 420, 421, 517), (515, 419, 420, 516), (514, 418, 419, 515), (513, 417, 418, 514), (512, 416, 417, 513), (543, 447, 416, 512), (510, 479, 448, 511), (509, 478, 479, 510), (508, 477, 478, 509), (507, 476, 477, 508), (506, 475, 476, 507), (505, 474, 475, 506), (504, 473, 474, 505), (503, 472, 473, 504), (502, 471, 472, 503), (501, 470, 471, 502), (500, 469, 470, 501), (499, 468, 469, 500), (498, 467, 468, 499), (497, 466, 467, 498), (496, 465, 466, 497), (495, 464, 465, 496), (494, 463, 464, 495), (493, 462, 463, 494), (492, 461, 462, 493), (491, 460, 461, 492), (490, 459, 460, 491), (489, 458, 459, 490), (488, 457, 458, 489), (487, 456, 457, 488), (486, 455, 456, 487), (485, 454, 455, 486), (484, 453, 454, 485), (483, 452, 453, 484), (482, 451, 452, 483), (481, 450, 451, 482), (480, 449, 450, 481), (511, 448, 449, 480), (447, 511, 480, 416), (416, 480, 481, 417), (417, 481, 482, 418), (418, 482, 483, 419), (419, 483, 484, 420), (420, 484, 485, 421), (421, 485, 486, 422), (422, 486, 487, 423), (423, 487, 488, 424), (424, 488, 489, 425), (425, 489, 490, 426), (426, 490, 491, 427), (427, 491, 492, 428), (428, 492, 493, 429), (429, 493, 494, 430), (430, 494, 495, 431), (431, 495, 496, 432), (432, 496, 497, 433), (433, 497, 498, 434), (434, 498, 499, 435), (435, 499, 500, 436), (436, 500, 501, 437), (437, 501, 502, 438), (438, 502, 503, 439), (439, 503, 504, 440), (440, 504, 505, 441), (441, 505, 506, 442), (442, 506, 507, 443), (443, 507, 508, 444), (444, 508, 509, 445), (445, 509, 510, 446), (446, 510, 511, 447), (575, 543, 512, 544), (544, 512, 513, 545), (545, 513, 514, 546), (546, 514, 515, 547), (547, 515, 516, 548), (548, 516, 517, 549), (549, 517, 518, 550), (550, 518, 519, 551), (551, 519, 520, 552), (552, 520, 521, 553), (553, 521, 522, 554), (554, 522, 523, 555), (555, 523, 524, 556), (556, 524, 525, 557), (557, 525, 526, 558), (558, 526, 527, 559), (559, 527, 528, 560), (560, 528, 529, 561), (561, 529, 530, 562), (562, 530, 531, 563), (563, 531, 532, 564), (564, 532, 533, 565), (565, 533, 534, 566), (566, 534, 535, 567), (567, 535, 536, 568), (568, 536, 537, 569), (569, 537, 538, 570), (570, 538, 539, 571), (571, 539, 540, 572), (572, 540, 541, 573), (573, 541, 542, 574), (574, 542, 543, 575), (62, 574, 575, 0), (60, 573, 574, 62), (58, 572, 573, 60), (56, 571, 572, 58), (54, 570, 571, 56), (52, 569, 570, 54), (50, 568, 569, 52), (48, 567, 568, 50), (46, 566, 567, 48), (44, 565, 566, 46), (42, 564, 565, 44), (40, 563, 564, 42), (38, 562, 563, 40), (36, 561, 562, 38), (34, 560, 561, 36), (32, 559, 560, 34), (30, 558, 559, 32), (28, 557, 558, 30), (26, 556, 557, 28), (24, 555, 556, 26), (22, 554, 555, 24), (20, 553, 554, 22), (18, 552, 553, 20), (16, 551, 552, 18), (14, 550, 551, 16), (12, 549, 550, 14), (10, 548, 549, 12), (8, 547, 548, 10), (6, 546, 547, 8), (4, 545, 546, 6), (2, 544, 545, 4), (0, 575, 544, 2), (288, 576, 577, 289), (289, 577, 578, 290), (290, 578, 579, 291), (291, 579, 580, 292), (292, 580, 581, 293), (293, 581, 582, 294), (294, 582, 583, 295), (295, 583, 584, 296), (296, 584, 585, 297), (297, 585, 586, 298), (298, 586, 587, 299), (299, 587, 588, 300), (300, 588, 589, 301), (301, 589, 590, 302), (302, 590, 591, 303), (303, 591, 592, 304), (304, 592, 593, 305), (305, 593, 594, 306), (306, 594, 595, 307), (307, 595, 596, 308), (308, 596, 597, 309), (309, 597, 598, 310), (310, 598, 599, 311), (311, 599, 600, 312), (312, 600, 601, 313), (313, 601, 602, 314), (314, 602, 603, 315), (315, 603, 604, 316), (316, 604, 605, 317), (317, 605, 606, 318), (318, 606, 607, 319), (319, 607, 576, 288), (576, 608, 609, 577), (577, 609, 610, 578), (578, 610, 611, 579), (579, 611, 612, 580), (580, 612, 613, 581), (581, 613, 614, 582), (582, 614, 615, 583), (583, 615, 616, 584), (584, 616, 617, 585), (585, 617, 618, 586), (586, 618, 619, 587), (587, 619, 620, 588), (588, 620, 621, 589), (589, 621, 622, 590), (590, 622, 623, 591), (591, 623, 624, 592), (592, 624, 625, 593), (593, 625, 626, 594), (594, 626, 627, 595), (595, 627, 628, 596), (596, 628, 629, 597), (597, 629, 630, 598), (598, 630, 631, 599), (599, 631, 632, 600), (600, 632, 633, 601), (601, 633, 634, 602), (602, 634, 635, 603), (603, 635, 636, 604), (604, 636, 637, 605), (605, 637, 638, 606), (606, 638, 639, 607), (607, 639, 608, 576)])
me_cylinder.polygons.foreach_set('use_smooth', [True] * 610)
me_cylinder.polygons.foreach_set('material_index', [0, 0, 0, 0, 0, 0, 0, 0, 0, 0, 0, 0, 0, 0, 0, 0, 0, 0, 0, 0, 0, 0, 0, 0, 0, 0, 0, 0, 0, 0, 0, 0, 0, 0, 0, 0, 0, 0, 0, 0, 0, 0, 0, 0, 0, 0, 0, 0, 0, 0, 0, 0, 0, 0, 0, 0, 0, 0, 0, 0, 0, 0, 0, 0, 0, 0, 1, 1, 1, 1, 1, 1, 1, 1, 1, 1, 1, 1, 1, 1, 1, 1, 1, 1, 1, 1, 1, 1, 1, 1, 1, 1, 1, 1, 1, 1, 1, 1, 1, 1, 1, 1, 1, 1, 1, 1, 1, 1, 1, 1, 1, 1, 1, 1, 1, 1, 1, 1, 1, 1, 1, 1, 1, 1, 1, 1, 1, 1, 1, 1, 0, 0, 0, 0, 0, 0, 0, 0, 0, 0, 0, 0, 0, 0, 0, 0, 0, 0, 0, 0, 0, 0, 0, 0, 0, 0, 0, 0, 0, 0, 0, 0, 0, 0, 0, 0, 0, 0, 0, 0, 0, 0, 0, 0, 0, 0, 0, 0, 0, 0, 0, 0, 0, 0, 0, 0, 0, 0, 0, 0, 0, 0, 0, 0, 2, 2, 2, 2, 2, 2, 2, 2, 2, 2, 2, 2, 2, 2, 2, 2, 2, 2, 2, 2, 2, 2, 2, 2, 2, 2, 2, 2, 2, 2, 2, 2, 0, 0, 0, 0, 0, 0, 0, 0, 0, 0, 0, 0, 0, 0, 0, 0, 0, 0, 0, 0, 0, 0, 0, 0, 0, 0, 0, 0, 0, 0, 0, 0, 1, 1, 1, 1, 1, 1, 1, 1, 1, 1, 1, 1, 1, 1, 1, 1, 1, 1, 1, 1, 1, 1, 1, 1, 1, 1, 1, 1, 1, 1, 1, 1, 3, 3, 3, 3, 3, 3, 3, 3, 3, 3, 3, 3, 3, 3, 3, 3, 3, 3, 3, 3, 3, 3, 3, 3, 3, 3, 3, 3, 3, 3, 3, 3, 3, 3, 3, 3, 3, 3, 3, 3, 3, 3, 3, 3, 3, 3, 3, 3, 3, 3, 3, 3, 3, 3, 3, 3, 3, 3, 3, 3, 3, 3, 3, 3, 1, 1, 1, 1, 1, 1, 1, 1, 1, 1, 1, 1, 1, 1, 1, 1, 1, 1, 1, 1, 1, 1, 1, 1, 1, 1, 1, 1, 1, 1, 1, 1, 0, 0, 0, 0, 0, 0, 0, 0, 0, 0, 0, 0, 0, 0, 0, 0, 0, 0, 0, 0, 0, 0, 0, 0, 0, 0, 0, 0, 0, 0, 0, 0, 1, 1, 1, 1, 1, 1, 1, 1, 1, 1, 1, 1, 1, 1, 1, 1, 1, 1, 1, 1, 1, 1, 1, 1, 1, 1, 1, 1, 1, 1, 1, 1, 0, 0, 0, 0, 0, 0, 0, 0, 0, 0, 0, 0, 0, 0, 0, 0, 0, 0, 0, 0, 0, 0, 0, 0, 0, 0, 0, 0, 0, 0, 0, 0, 0, 0, 0, 0, 0, 0, 0, 0, 0, 0, 0, 0, 0, 0, 0, 0, 0, 0, 0, 0, 0, 0, 0, 0, 0, 0, 0, 0, 0, 0, 0, 0, 0, 0, 0, 0, 0, 0, 0, 0, 0, 0, 0, 0, 0, 0, 0, 0, 0, 0, 0, 0, 0, 0, 0, 0, 0, 0, 0, 0, 0, 0, 0, 0, 0, 0, 0, 0, 0, 0, 0, 0, 0, 0, 0, 0, 0, 0, 0, 0, 0, 0, 0, 0, 0, 0, 0, 0, 0, 0, 0, 0, 0, 0, 0, 0, 1, 1, 1, 1, 1, 1, 1, 1, 1, 1, 1, 1, 1, 1, 1, 1, 1, 1, 1, 1, 1, 1, 1, 1, 1, 1, 1, 1, 1, 1, 1, 1])
_uv = me_cylinder.uv_layers.new(name='UVMap')
_uv.uv.foreach_set('vector', [0.9993, 0.9977, 1.0, 1.0, 0.9688, 1.0, 0.9688, 0.9977, 0.9688, 0.9977, 0.9688, 1.0, 0.9375, 1.0, 0.9375, 0.9977, 0.9375, 0.9977, 0.9375, 1.0, 0.9062, 1.0, 0.9062, 0.9977, 0.9062, 0.9977, 0.9062, 1.0, 0.875, 1.0, 0.875, 0.9977, 0.875, 0.9977, 0.875, 1.0, 0.8438, 1.0, 0.8438, 0.9977, 0.8438, 0.9977, 0.8438, 1.0, 0.8125, 1.0, 0.8125, 0.9977, 0.8125, 0.9977, 0.8125, 1.0, 0.7812, 1.0, 0.7812, 0.9977, 0.7812, 0.9977, 0.7812, 1.0, 0.75, 1.0, 0.75, 0.9977, 0.75, 0.9977, 0.75, 1.0, 0.7188, 1.0, 0.7188, 0.9977, 0.7188, 0.9977, 0.7188, 1.0, 0.6875, 1.0, 0.6875, 0.9977, 0.6875, 0.9977, 0.6875, 1.0, 0.6562, 1.0, 0.6562, 0.9977, 0.6562, 0.9977, 0.6562, 1.0, 0.625, 1.0, 0.625, 0.9977, 0.625, 0.9977, 0.625, 1.0, 0.5938, 1.0, 0.5938, 0.9977, 0.5938, 0.9977, 0.5938, 1.0, 0.5625, 1.0, 0.5625, 0.9977, 0.5625, 0.9977, 0.5625, 1.0, 0.5312, 1.0, 0.5312, 0.9977, 0.5312, 0.9977, 0.5312, 1.0, 0.5, 1.0, 0.5, 0.9977, 0.5, 0.9977, 0.5, 1.0, 0.4688, 1.0, 0.4688, 0.9977, 0.4688, 0.9977, 0.4688, 1.0, 0.4375, 1.0, 0.4375, 0.9977, 0.4375, 0.9977, 0.4375, 1.0, 0.4062, 1.0, 0.4063, 0.9977, 0.4063, 0.9977, 0.4062, 1.0, 0.375, 1.0, 0.375, 0.9977, 0.375, 0.9977, 0.375, 1.0, 0.3438, 1.0, 0.3438, 0.9977, 0.3438, 0.9977, 0.3438, 1.0, 0.3125, 1.0, 0.3125, 0.9977, 0.3125, 0.9977, 0.3125, 1.0, 0.2812, 1.0, 0.2812, 0.9977, 0.2812, 0.9977, 0.2812, 1.0, 0.25, 1.0, 0.25, 0.9977, 0.25, 0.9977, 0.25, 1.0, 0.2188, 1.0, 0.2188, 0.9977, 0.2188, 0.9977, 0.2188, 1.0, 0.1875, 1.0, 0.1875, 0.9977, 0.1875, 0.9977, 0.1875, 1.0, 0.1562, 1.0, 0.1562, 0.9977, 0.1562, 0.9977, 0.1562, 1.0, 0.125, 1.0, 0.125, 0.9977, 0.125, 0.9977, 0.125, 1.0, 0.09375, 1.0, 0.09375, 0.9977, 0.09375, 0.9977, 0.09375, 1.0, 0.0625, 1.0, 0.0625, 0.9977, 0.2968, 0.4854, 0.25, 0.49, 0.2032, 0.4854, 0.1582, 0.4717, 0.1167, 0.4496, 0.08029, 0.4197, 0.05045, 0.3833, 0.02827, 0.3418, 0.01461, 0.2968, 0.01, 0.25, 0.01461, 0.2032, 0.02827, 0.1582, 0.05045, 0.1167, 0.08029, 0.08029, 0.1167, 0.05045, 0.1582, 0.02827, 0.2032, 0.01461, 0.25, 0.01, 0.2968, 0.01461, 0.3418, 0.02827, 0.3833, 0.05045, 0.4197, 0.08029, 0.4496, 0.1167, 0.4717, 0.1582, 0.4854, 0.2032, 0.49, 0.25, 0.4854, 0.2968, 0.4717, 0.3418, 0.4496, 0.3833, 0.4197, 0.4197, 0.3833, 0.4496, 0.3418, 0.4717, 0.0625, 0.9977, 0.0625, 1.0, 0.03125, 1.0, 0.03125, 0.9977, 0.03125, 0.9977, 0.03125, 1.0, 0.0, 1.0, 0.0007358, 0.9977, 0.75, 0.49, 0.7968, 0.4854, 0.8418, 0.4717, 0.8833, 0.4496, 0.9197, 0.4197, 0.9496, 0.3833, 0.9717, 0.3418, 0.9854, 0.2968, 0.99, 0.25, 0.9854, 0.2032, 0.9717, 0.1582, 0.9496, 0.1167, 0.9197, 0.08029, 0.8833, 0.05045, 0.8418, 0.02827, 0.7968, 0.01461, 0.75, 0.01, 0.7032, 0.01461, 0.6582, 0.02827, 0.6167, 0.05045, 0.5803, 0.08029, 0.5504, 0.1167, 0.5283, 0.1582, 0.5146, 0.2032, 0.51, 0.25, 0.5146, 0.2968, 0.5283, 0.3418, 0.5504, 0.3833, 0.5803, 0.4197, 0.6167, 0.4496, 0.6582, 0.4717, 0.7032, 0.4854, 0.03125, 0.9448, 0.03125, 0.9776, 0.0, 0.9776, 0.0, 0.9448, 0.0625, 0.9448, 0.0625, 0.9776, 0.03125, 0.9776, 0.03125, 0.9448, 0.09375, 0.9448, 0.09375, 0.9776, 0.0625, 0.9776, 0.0625, 0.9448, 0.125, 0.9448, 0.125, 0.9776, 0.09375, 0.9776, 0.09375, 0.9448, 0.1562, 0.9448, 0.1562, 0.9776, 0.125, 0.9776, 0.125, 0.9448, 0.1875, 0.9448, 0.1875, 0.9776, 0.1562, 0.9776, 0.1562, 0.9448, 0.2188, 0.9448, 0.2188, 0.9776, 0.1875, 0.9776, 0.1875, 0.9448, 0.25, 0.9448, 0.25, 0.9776, 0.2188, 0.9776, 0.2188, 0.9448, 0.2812, 0.9448, 0.2812, 0.9776, 0.25, 0.9776, 0.25, 0.9448, 0.3125, 0.9448, 0.3125, 0.9776, 0.2812, 0.9776, 0.2812, 0.9448, 0.3438, 0.9448, 0.3438, 0.9776, 0.3125, 0.9776, 0.3125, 0.9448, 0.375, 0.9448, 0.375, 0.9776, 0.3438, 0.9776, 0.3438, 0.9448, 0.4062, 0.9448, 0.4062, 0.9776, 0.375, 0.9776, 0.375, 0.9448, 0.4375, 0.9448, 0.4375, 0.9776, 0.4062, 0.9776, 0.4062, 0.9448, 0.4688, 0.9448, 0.4688, 0.9776, 0.4375, 0.9776, 0.4375, 0.9448, 0.5, 0.9448, 0.5, 0.9776, 0.4688, 0.9776, 0.4688, 0.9448, 0.5312, 0.9448, 0.5312, 0.9776, 0.5, 0.9776, 0.5, 0.9448, 0.5625, 0.9448, 0.5625, 0.9776, 0.5312, 0.9776, 0.5312, 0.9448, 0.5938, 0.9448, 0.5938, 0.9776, 0.5625, 0.9776, 0.5625, 0.9448, 0.625, 0.9448, 0.625, 0.9776, 0.5938, 0.9776, 0.5938, 0.9448, 0.6562, 0.9448, 0.6562, 0.9776, 0.625, 0.9776, 0.625, 0.9448, 0.6875, 0.9448, 0.6875, 0.9776, 0.6562, 0.9776, 0.6562, 0.9448, 0.7188, 0.9448, 0.7188, 0.9776, 0.6875, 0.9776, 0.6875, 0.9448, 0.75, 0.9448, 0.75, 0.9776, 0.7188, 0.9776, 0.7188, 0.9448, 0.7812, 0.9448, 0.7812, 0.9776, 0.75, 0.9776, 0.75, 0.9448, 0.8125, 0.9448, 0.8125, 0.9776, 0.7812, 0.9776, 0.7812, 0.9448, 0.8438, 0.9448, 0.8437, 0.9776, 0.8125, 0.9776, 0.8125, 0.9448, 0.875, 0.9448, 0.875, 0.9776, 0.8437, 0.9776, 0.8438, 0.9448, 0.9062, 0.9448, 0.9062, 0.9776, 0.875, 0.9776, 0.875, 0.9448, 0.9375, 0.9448, 0.9375, 0.9776, 0.9062, 0.9776, 0.9062, 0.9448, 0.9688, 0.9448, 0.9688, 0.9776, 0.9375, 0.9776, 0.9375, 0.9448, 1.0, 0.9448, 1.0, 0.9776, 0.9688, 0.9776, 0.9688, 0.9448, 0.03125, 0.9776, 0.03125, 0.9888, 0.0, 0.9888, 0.0, 0.9776, 0.0625, 0.9776, 0.0625, 0.9888, 0.03125, 0.9888, 0.03125, 0.9776, 0.09375, 0.9776, 0.09375, 0.9888, 0.0625, 0.9888, 0.0625, 0.9776, 0.125, 0.9776, 0.125, 0.9888, 0.09375, 0.9888, 0.09375, 0.9776, 0.1562, 0.9776, 0.1562, 0.9888, 0.125, 0.9888, 0.125, 0.9776, 0.1875, 0.9776, 0.1875, 0.9888, 0.1562, 0.9888, 0.1562, 0.9776, 0.2188, 0.9776, 0.2188, 0.9888, 0.1875, 0.9888, 0.1875, 0.9776, 0.25, 0.9776, 0.25, 0.9888, 0.2188, 0.9888, 0.2188, 0.9776, 0.2812, 0.9776, 0.2812, 0.9888, 0.25, 0.9888, 0.25, 0.9776, 0.3125, 0.9776, 0.3125, 0.9888, 0.2812, 0.9888, 0.2812, 0.9776, 0.3438, 0.9776, 0.3438, 0.9888, 0.3125, 0.9888, 0.3125, 0.9776, 0.375, 0.9776, 0.375, 0.9888, 0.3438, 0.9888, 0.3438, 0.9776, 0.4062, 0.9776, 0.4062, 0.9888, 0.375, 0.9888, 0.375, 0.9776, 0.4375, 0.9776, 0.4375, 0.9888, 0.4062, 0.9888, 0.4062, 0.9776, 0.4688, 0.9776, 0.4688, 0.9888, 0.4375, 0.9888, 0.4375, 0.9776, 0.5, 0.9776, 0.5, 0.9888, 0.4688, 0.9888, 0.4688, 0.9776, 0.5312, 0.9776, 0.5312, 0.9888, 0.5, 0.9888, 0.5, 0.9776, 0.5625, 0.9776, 0.5625, 0.9888, 0.5312, 0.9888, 0.5312, 0.9776, 0.5938, 0.9776, 0.5938, 0.9888, 0.5625, 0.9888, 0.5625, 0.9776, 0.625, 0.9776, 0.625, 0.9888, 0.5938, 0.9888, 0.5938, 0.9776, 0.6562, 0.9776, 0.6562, 0.9888, 0.625, 0.9888, 0.625, 0.9776, 0.6875, 0.9776, 0.6875, 0.9888, 0.6562, 0.9888, 0.6562, 0.9776, 0.7188, 0.9776, 0.7188, 0.9888, 0.6875, 0.9888, 0.6875, 0.9776, 0.75, 0.9776, 0.75, 0.9888, 0.7188, 0.9888, 0.7188, 0.9776, 0.7812, 0.9776, 0.7812, 0.9888, 0.75, 0.9888, 0.75, 0.9776, 0.8125, 0.9776, 0.8125, 0.9888, 0.7812, 0.9888, 0.7812, 0.9776, 0.8437, 0.9776, 0.8438, 0.9888, 0.8125, 0.9888, 0.8125, 0.9776, 0.875, 0.9776, 0.875, 0.9888, 0.8438, 0.9888, 0.8437, 0.9776, 0.9062, 0.9776, 0.9062, 0.9888, 0.875, 0.9888, 0.875, 0.9776, 0.9375, 0.9776, 0.9375, 0.9888, 0.9062, 0.9888, 0.9062, 0.9776, 0.9688, 0.9776, 0.9688, 0.9888, 0.9375, 0.9888, 0.9375, 0.9776, 1.0, 0.9776, 1.0, 0.9888, 0.9688, 0.9888, 0.9688, 0.9776, 0.03125, 0.9888, 0.03125, 0.9953, 0.001472, 0.9953, 0.0, 0.9888, 0.0625, 0.9888, 0.0625, 0.9953, 0.03125, 0.9953, 0.03125, 0.9888, 0.09375, 0.9888, 0.09375, 0.9953, 0.0625, 0.9953, 0.0625, 0.9888, 0.125, 0.9888, 0.125, 0.9953, 0.09375, 0.9953, 0.09375, 0.9888, 0.1562, 0.9888, 0.1562, 0.9953, 0.125, 0.9953, 0.125, 0.9888, 0.1875, 0.9888, 0.1875, 0.9953, 0.1562, 0.9953, 0.1562, 0.9888, 0.2188, 0.9888, 0.2188, 0.9953, 0.1875, 0.9953, 0.1875, 0.9888, 0.25, 0.9888, 0.25, 0.9953, 0.2188, 0.9953, 0.2188, 0.9888, 0.2812, 0.9888, 0.2813, 0.9953, 0.25, 0.9953, 0.25, 0.9888, 0.3125, 0.9888, 0.3125, 0.9953, 0.2813, 0.9953, 0.2812, 0.9888, 0.3438, 0.9888, 0.3438, 0.9953, 0.3125, 0.9953, 0.3125, 0.9888, 0.375, 0.9888, 0.375, 0.9953, 0.3438, 0.9953, 0.3438, 0.9888, 0.4062, 0.9888, 0.4063, 0.9953, 0.375, 0.9953, 0.375, 0.9888, 0.4375, 0.9888, 0.4375, 0.9953, 0.4063, 0.9953, 0.4062, 0.9888, 0.4688, 0.9888, 0.4688, 0.9953, 0.4375, 0.9953, 0.4375, 0.9888, 0.5, 0.9888, 0.5, 0.9953, 0.4688, 0.9953, 0.4688, 0.9888, 0.5312, 0.9888, 0.5312, 0.9953, 0.5, 0.9953, 0.5, 0.9888, 0.5625, 0.9888, 0.5625, 0.9953, 0.5312, 0.9953, 0.5312, 0.9888, 0.5938, 0.9888, 0.5938, 0.9953, 0.5625, 0.9953, 0.5625, 0.9888, 0.625, 0.9888, 0.625, 0.9953, 0.5938, 0.9953, 0.5938, 0.9888, 0.6562, 0.9888, 0.6562, 0.9953, 0.625, 0.9953, 0.625, 0.9888, 0.6875, 0.9888, 0.6875, 0.9953, 0.6562, 0.9953, 0.6562, 0.9888, 0.7188, 0.9888, 0.7188, 0.9953, 0.6875, 0.9953, 0.6875, 0.9888, 0.75, 0.9888, 0.75, 0.9953, 0.7188, 0.9953, 0.7188, 0.9888, 0.7812, 0.9888, 0.7812, 0.9953, 0.75, 0.9953, 0.75, 0.9888, 0.8125, 0.9888, 0.8125, 0.9953, 0.7812, 0.9953, 0.7812, 0.9888, 0.8438, 0.9888, 0.8438, 0.9953, 0.8125, 0.9953, 0.8125, 0.9888, 0.875, 0.9888, 0.875, 0.9953, 0.8438, 0.9953, 0.8438, 0.9888, 0.9062, 0.9888, 0.9063, 0.9953, 0.875, 0.9953, 0.875, 0.9888, 0.9375, 0.9888, 0.9375, 0.9953, 0.9063, 0.9953, 0.9062, 0.9888, 0.9688, 0.9888, 0.9688, 0.9953, 0.9375, 0.9953, 0.9375, 0.9888, 1.0, 0.9888, 0.9985, 0.9953, 0.9688, 0.9953, 0.9688, 0.9888, 0.03125, 0.9953, 0.03125, 0.9977, 0.0007358, 0.9977, 0.001472, 0.9953, 0.0625, 0.9953, 0.0625, 0.9977, 0.03125, 0.9977, 0.03125, 0.9953, 0.09375, 0.9953, 0.09375, 0.9977, 0.0625, 0.9977, 0.0625, 0.9953, 0.125, 0.9953, 0.125, 0.9977, 0.09375, 0.9977, 0.09375, 0.9953, 0.1562, 0.9953, 0.1562, 0.9977, 0.125, 0.9977, 0.125, 0.9953, 0.1875, 0.9953, 0.1875, 0.9977, 0.1562, 0.9977, 0.1562, 0.9953, 0.2188, 0.9953, 0.2188, 0.9977, 0.1875, 0.9977, 0.1875, 0.9953, 0.25, 0.9953, 0.25, 0.9977, 0.2188, 0.9977, 0.2188, 0.9953, 0.2813, 0.9953, 0.2812, 0.9977, 0.25, 0.9977, 0.25, 0.9953, 0.3125, 0.9953, 0.3125, 0.9977, 0.2812, 0.9977, 0.2813, 0.9953, 0.3438, 0.9953, 0.3438, 0.9977, 0.3125, 0.9977, 0.3125, 0.9953, 0.375, 0.9953, 0.375, 0.9977, 0.3438, 0.9977, 0.3438, 0.9953, 0.4063, 0.9953, 0.4063, 0.9977, 0.375, 0.9977, 0.375, 0.9953, 0.4375, 0.9953, 0.4375, 0.9977, 0.4063, 0.9977, 0.4063, 0.9953, 0.4688, 0.9953, 0.4688, 0.9977, 0.4375, 0.9977, 0.4375, 0.9953, 0.5, 0.9953, 0.5, 0.9977, 0.4688, 0.9977, 0.4688, 0.9953, 0.5312, 0.9953, 0.5312, 0.9977, 0.5, 0.9977, 0.5, 0.9953, 0.5625, 0.9953, 0.5625, 0.9977, 0.5312, 0.9977, 0.5312, 0.9953, 0.5938, 0.9953, 0.5938, 0.9977, 0.5625, 0.9977, 0.5625, 0.9953, 0.625, 0.9953, 0.625, 0.9977, 0.5938, 0.9977, 0.5938, 0.9953, 0.6562, 0.9953, 0.6562, 0.9977, 0.625, 0.9977, 0.625, 0.9953, 0.6875, 0.9953, 0.6875, 0.9977, 0.6562, 0.9977, 0.6562, 0.9953, 0.7188, 0.9953, 0.7188, 0.9977, 0.6875, 0.9977, 0.6875, 0.9953, 0.75, 0.9953, 0.75, 0.9977, 0.7188, 0.9977, 0.7188, 0.9953, 0.7812, 0.9953, 0.7812, 0.9977, 0.75, 0.9977, 0.75, 0.9953, 0.8125, 0.9953, 0.8125, 0.9977, 0.7812, 0.9977, 0.7812, 0.9953, 0.8438, 0.9953, 0.8438, 0.9977, 0.8125, 0.9977, 0.8125, 0.9953, 0.875, 0.9953, 0.875, 0.9977, 0.8438, 0.9977, 0.8438, 0.9953, 0.9063, 0.9953, 0.9062, 0.9977, 0.875, 0.9977, 0.875, 0.9953, 0.9375, 0.9953, 0.9375, 0.9977, 0.9062, 0.9977, 0.9063, 0.9953, 0.9688, 0.9953, 0.9688, 0.9977, 0.9375, 0.9977, 0.9375, 0.9953, 0.9985, 0.9953, 0.9993, 0.9977, 0.9688, 0.9977, 0.9688, 0.9953, 1.0, 0.5484, 1.0, 0.7105, 0.9688, 0.7105, 0.9688, 0.5484, 0.9688, 0.5484, 0.9688, 0.7105, 0.9375, 0.7105, 0.9375, 0.5484, 0.9375, 0.5484, 0.9375, 0.7105, 0.9062, 0.7105, 0.9062, 0.5484, 0.9062, 0.5484, 0.9062, 0.7105, 0.875, 0.7105, 0.875, 0.5484, 0.875, 0.5484, 0.875, 0.7105, 0.8438, 0.7105, 0.8438, 0.5484, 0.8438, 0.5484, 0.8438, 0.7105, 0.8125, 0.7105, 0.8125, 0.5484, 0.8125, 0.5484, 0.8125, 0.7105, 0.7812, 0.7105, 0.7812, 0.5484, 0.7812, 0.5484, 0.7812, 0.7105, 0.75, 0.7105, 0.75, 0.5484, 0.75, 0.5484, 0.75, 0.7105, 0.7188, 0.7105, 0.7188, 0.5484, 0.7188, 0.5484, 0.7188, 0.7105, 0.6875, 0.7105, 0.6875, 0.5484, 0.6875, 0.5484, 0.6875, 0.7105, 0.6562, 0.7105, 0.6562, 0.5484, 0.6562, 0.5484, 0.6562, 0.7105, 0.625, 0.7105, 0.625, 0.5484, 0.625, 0.5484, 0.625, 0.7105, 0.5938, 0.7105, 0.5938, 0.5484, 0.5938, 0.5484, 0.5938, 0.7105, 0.5625, 0.7105, 0.5625, 0.5484, 0.5625, 0.5484, 0.5625, 0.7105, 0.5312, 0.7105, 0.5312, 0.5484, 0.5312, 0.5484, 0.5312, 0.7105, 0.5, 0.7105, 0.5, 0.5484, 0.5, 0.5484, 0.5, 0.7105, 0.4688, 0.7105, 0.4688, 0.5484, 0.4688, 0.5484, 0.4688, 0.7105, 0.4375, 0.7105, 0.4375, 0.5484, 0.4375, 0.5484, 0.4375, 0.7105, 0.4062, 0.7105, 0.4062, 0.5484, 0.4062, 0.5484, 0.4062, 0.7105, 0.375, 0.7105, 0.375, 0.5484, 0.375, 0.5484, 0.375, 0.7105, 0.3438, 0.7105, 0.3438, 0.5484, 0.3438, 0.5484, 0.3438, 0.7105, 0.3125, 0.7105, 0.3125, 0.5484, 0.3125, 0.5484, 0.3125, 0.7105, 0.2812, 0.7105, 0.2812, 0.5484, 0.2812, 0.5484, 0.2812, 0.7105, 0.25, 0.7105, 0.25, 0.5484, 0.25, 0.5484, 0.25, 0.7105, 0.2188, 0.7105, 0.2188, 0.5484, 0.2188, 0.5484, 0.2188, 0.7105, 0.1875, 0.7105, 0.1875, 0.5484, 0.1875, 0.5484, 0.1875, 0.7105, 0.1562, 0.7105, 0.1562, 0.5484, 0.1562, 0.5484, 0.1562, 0.7105, 0.125, 0.7105, 0.125, 0.5484, 0.125, 0.5484, 0.125, 0.7105, 0.09375, 0.7105, 0.09375, 0.5484, 0.09375, 0.5484, 0.09375, 0.7105, 0.0625, 0.7105, 0.0625, 0.5484, 0.0625, 0.5484, 0.0625, 0.7105, 0.03125, 0.7105, 0.03125, 0.5484, 0.03125, 0.5484, 0.03125, 0.7105, 0.0, 0.7105, 0.0, 0.5484, 1.0, 0.7105, 1.0, 0.7203, 0.9688, 0.7203, 0.9688, 0.7105, 0.9688, 0.7105, 0.9688, 0.7203, 0.9375, 0.7203, 0.9375, 0.7105, 0.9375, 0.7105, 0.9375, 0.7203, 0.9062, 0.7203, 0.9062, 0.7105, 0.9062, 0.7105, 0.9062, 0.7203, 0.875, 0.7203, 0.875, 0.7105, 0.875, 0.7105, 0.875, 0.7203, 0.8438, 0.7203, 0.8438, 0.7105, 0.8438, 0.7105, 0.8438, 0.7203, 0.8125, 0.7203, 0.8125, 0.7105, 0.8125, 0.7105, 0.8125, 0.7203, 0.7812, 0.7203, 0.7812, 0.7105, 0.7812, 0.7105, 0.7812, 0.7203, 0.75, 0.7203, 0.75, 0.7105, 0.75, 0.7105, 0.75, 0.7203, 0.7188, 0.7203, 0.7188, 0.7105, 0.7188, 0.7105, 0.7188, 0.7203, 0.6875, 0.7203, 0.6875, 0.7105, 0.6875, 0.7105, 0.6875, 0.7203, 0.6562, 0.7203, 0.6562, 0.7105, 0.6562, 0.7105, 0.6562, 0.7203, 0.625, 0.7203, 0.625, 0.7105, 0.625, 0.7105, 0.625, 0.7203, 0.5938, 0.7203, 0.5938, 0.7105, 0.5938, 0.7105, 0.5938, 0.7203, 0.5625, 0.7203, 0.5625, 0.7105, 0.5625, 0.7105, 0.5625, 0.7203, 0.5312, 0.7203, 0.5312, 0.7105, 0.5312, 0.7105, 0.5312, 0.7203, 0.5, 0.7203, 0.5, 0.7105, 0.5, 0.7105, 0.5, 0.7203, 0.4688, 0.7203, 0.4688, 0.7105, 0.4688, 0.7105, 0.4688, 0.7203, 0.4375, 0.7203, 0.4375, 0.7105, 0.4375, 0.7105, 0.4375, 0.7203, 0.4062, 0.7203, 0.4062, 0.7105, 0.4062, 0.7105, 0.4062, 0.7203, 0.375, 0.7203, 0.375, 0.7105, 0.375, 0.7105, 0.375, 0.7203, 0.3438, 0.7203, 0.3438, 0.7105, 0.3438, 0.7105, 0.3438, 0.7203, 0.3125, 0.7203, 0.3125, 0.7105, 0.3125, 0.7105, 0.3125, 0.7203, 0.2812, 0.7203, 0.2812, 0.7105, 0.2812, 0.7105, 0.2812, 0.7203, 0.25, 0.7203, 0.25, 0.7105, 0.25, 0.7105, 0.25, 0.7203, 0.2188, 0.7203, 0.2188, 0.7105, 0.2188, 0.7105, 0.2188, 0.7203, 0.1875, 0.7203, 0.1875, 0.7105, 0.1875, 0.7105, 0.1875, 0.7203, 0.1562, 0.7203, 0.1562, 0.7105, 0.1562, 0.7105, 0.1562, 0.7203, 0.125, 0.7203, 0.125, 0.7105, 0.125, 0.7105, 0.125, 0.7203, 0.09375, 0.7203, 0.09375, 0.7105, 0.09375, 0.7105, 0.09375, 0.7203, 0.0625, 0.7203, 0.0625, 0.7105, 0.0625, 0.7105, 0.0625, 0.7203, 0.03125, 0.7203, 0.03125, 0.7105, 0.03125, 0.7105, 0.03125, 0.7203, 0.0, 0.7203, 0.0, 0.7105, 1.0, 0.7203, 1.0, 0.7679, 0.9688, 0.7679, 0.9688, 0.7203, 0.9688, 0.7203, 0.9688, 0.7679, 0.9375, 0.7679, 0.9375, 0.7203, 0.9375, 0.7203, 0.9375, 0.7679, 0.9062, 0.7679, 0.9062, 0.7203, 0.9062, 0.7203, 0.9062, 0.7679, 0.875, 0.7679, 0.875, 0.7203, 0.875, 0.7203, 0.875, 0.7679, 0.8438, 0.7679, 0.8438, 0.7203, 0.8438, 0.7203, 0.8438, 0.7679, 0.8125, 0.7679, 0.8125, 0.7203, 0.8125, 0.7203, 0.8125, 0.7679, 0.7812, 0.7679, 0.7812, 0.7203, 0.7812, 0.7203, 0.7812, 0.7679, 0.75, 0.7679, 0.75, 0.7203, 0.75, 0.7203, 0.75, 0.7679, 0.7188, 0.7679, 0.7188, 0.7203, 0.7188, 0.7203, 0.7188, 0.7679, 0.6875, 0.7679, 0.6875, 0.7203, 0.6875, 0.7203, 0.6875, 0.7679, 0.6562, 0.7679, 0.6562, 0.7203, 0.6562, 0.7203, 0.6562, 0.7679, 0.625, 0.7679, 0.625, 0.7203, 0.625, 0.7203, 0.625, 0.7679, 0.5938, 0.7679, 0.5938, 0.7203, 0.5938, 0.7203, 0.5938, 0.7679, 0.5625, 0.7679, 0.5625, 0.7203, 0.5625, 0.7203, 0.5625, 0.7679, 0.5312, 0.7679, 0.5312, 0.7203, 0.5312, 0.7203, 0.5312, 0.7679, 0.5, 0.7679, 0.5, 0.7203, 0.5, 0.7203, 0.5, 0.7679, 0.4688, 0.7679, 0.4688, 0.7203, 0.4688, 0.7203, 0.4688, 0.7679, 0.4375, 0.7679, 0.4375, 0.7203, 0.4375, 0.7203, 0.4375, 0.7679, 0.4063, 0.7679, 0.4062, 0.7203, 0.4062, 0.7203, 0.4063, 0.7679, 0.375, 0.7679, 0.375, 0.7203, 0.375, 0.7203, 0.375, 0.7679, 0.3438, 0.7679, 0.3438, 0.7203, 0.3438, 0.7203, 0.3438, 0.7679, 0.3125, 0.7679, 0.3125, 0.7203, 0.3125, 0.7203, 0.3125, 0.7679, 0.2812, 0.7679, 0.2812, 0.7203, 0.2812, 0.7203, 0.2812, 0.7679, 0.25, 0.7679, 0.25, 0.7203, 0.25, 0.7203, 0.25, 0.7679, 0.2188, 0.7679, 0.2188, 0.7203, 0.2188, 0.7203, 0.2188, 0.7679, 0.1875, 0.7679, 0.1875, 0.7203, 0.1875, 0.7203, 0.1875, 0.7679, 0.1562, 0.7679, 0.1562, 0.7203, 0.1562, 0.7203, 0.1562, 0.7679, 0.125, 0.7679, 0.125, 0.7203, 0.125, 0.7203, 0.125, 0.7679, 0.09375, 0.7679, 0.09375, 0.7203, 0.09375, 0.7203, 0.09375, 0.7679, 0.0625, 0.7679, 0.0625, 0.7203, 0.0625, 0.7203, 0.0625, 0.7679, 0.03125, 0.7679, 0.03125, 0.7203, 0.03125, 0.7203, 0.03125, 0.7679, 0.0, 0.7679, 0.0, 0.7203, 1.0, 0.7857, 1.0, 0.8075, 0.9688, 0.8075, 0.9688, 0.7857, 0.9688, 0.7857, 0.9688, 0.8075, 0.9375, 0.8075, 0.9375, 0.7857, 0.9375, 0.7857, 0.9375, 0.8075, 0.9062, 0.8075, 0.9062, 0.7857, 0.9062, 0.7857, 0.9062, 0.8075, 0.875, 0.8075, 0.875, 0.7857, 0.875, 0.7857, 0.875, 0.8075, 0.8438, 0.8075, 0.8438, 0.7857, 0.8438, 0.7857, 0.8438, 0.8075, 0.8125, 0.8075, 0.8125, 0.7857, 0.8125, 0.7857, 0.8125, 0.8075, 0.7812, 0.8075, 0.7812, 0.7857, 0.7812, 0.7857, 0.7812, 0.8075, 0.75, 0.8075, 0.75, 0.7857, 0.75, 0.7857, 0.75, 0.8075, 0.7188, 0.8075, 0.7188, 0.7857, 0.7188, 0.7857, 0.7188, 0.8075, 0.6875, 0.8075, 0.6875, 0.7857, 0.6875, 0.7857, 0.6875, 0.8075, 0.6562, 0.8075, 0.6562, 0.7857, 0.6562, 0.7857, 0.6562, 0.8075, 0.625, 0.8075, 0.625, 0.7857, 0.625, 0.7857, 0.625, 0.8075, 0.5938, 0.8075, 0.5938, 0.7857, 0.5938, 0.7857, 0.5938, 0.8075, 0.5625, 0.8075, 0.5625, 0.7857, 0.5625, 0.7857, 0.5625, 0.8075, 0.5312, 0.8075, 0.5312, 0.7857, 0.5312, 0.7857, 0.5312, 0.8075, 0.5, 0.8075, 0.5, 0.7857, 0.5, 0.7857, 0.5, 0.8075, 0.4688, 0.8075, 0.4688, 0.7857, 0.4688, 0.7857, 0.4688, 0.8075, 0.4375, 0.8075, 0.4375, 0.7857, 0.4375, 0.7857, 0.4375, 0.8075, 0.4062, 0.8075, 0.4062, 0.7857, 0.4062, 0.7857, 0.4062, 0.8075, 0.375, 0.8075, 0.375, 0.7857, 0.375, 0.7857, 0.375, 0.8075, 0.3438, 0.8075, 0.3438, 0.7857, 0.3438, 0.7857, 0.3438, 0.8075, 0.3125, 0.8075, 0.3125, 0.7857, 0.3125, 0.7857, 0.3125, 0.8075, 0.2812, 0.8075, 0.2812, 0.7857, 0.2812, 0.7857, 0.2812, 0.8075, 0.25, 0.8075, 0.25, 0.7857, 0.25, 0.7857, 0.25, 0.8075, 0.2188, 0.8075, 0.2188, 0.7857, 0.2188, 0.7857, 0.2188, 0.8075, 0.1875, 0.8075, 0.1875, 0.7857, 0.1875, 0.7857, 0.1875, 0.8075, 0.1562, 0.8075, 0.1562, 0.7857, 0.1562, 0.7857, 0.1562, 0.8075, 0.125, 0.8075, 0.125, 0.7857, 0.125, 0.7857, 0.125, 0.8075, 0.09375, 0.8075, 0.09375, 0.7857, 0.09375, 0.7857, 0.09375, 0.8075, 0.0625, 0.8075, 0.0625, 0.7857, 0.0625, 0.7857, 0.0625, 0.8075, 0.03125, 0.8075, 0.03125, 0.7857, 0.03125, 0.7857, 0.03125, 0.8075, 0.0, 0.8075, 0.0, 0.7857, 0.03125, 0.7817, 0.03125, 0.7857, 0.0, 0.7857, 0.0, 0.7817, 0.0625, 0.7817, 0.0625, 0.7857, 0.03125, 0.7857, 0.03125, 0.7817, 0.09375, 0.7817, 0.09375, 0.7857, 0.0625, 0.7857, 0.0625, 0.7817, 0.125, 0.7817, 0.125, 0.7857, 0.09375, 0.7857, 0.09375, 0.7817, 0.1562, 0.7817, 0.1562, 0.7857, 0.125, 0.7857, 0.125, 0.7817, 0.1875, 0.7817, 0.1875, 0.7857, 0.1562, 0.7857, 0.1562, 0.7817, 0.2188, 0.7817, 0.2188, 0.7857, 0.1875, 0.7857, 0.1875, 0.7817, 0.25, 0.7817, 0.25, 0.7857, 0.2188, 0.7857, 0.2188, 0.7817, 0.2812, 0.7817, 0.2812, 0.7857, 0.25, 0.7857, 0.25, 0.7817, 0.3125, 0.7817, 0.3125, 0.7857, 0.2812, 0.7857, 0.2812, 0.7817, 0.3438, 0.7817, 0.3438, 0.7857, 0.3125, 0.7857, 0.3125, 0.7817, 0.375, 0.7817, 0.375, 0.7857, 0.3438, 0.7857, 0.3438, 0.7817, 0.4062, 0.7817, 0.4062, 0.7857, 0.375, 0.7857, 0.375, 0.7817, 0.4375, 0.7817, 0.4375, 0.7857, 0.4062, 0.7857, 0.4062, 0.7817, 0.4688, 0.7817, 0.4688, 0.7857, 0.4375, 0.7857, 0.4375, 0.7817, 0.5, 0.7817, 0.5, 0.7857, 0.4688, 0.7857, 0.4688, 0.7817, 0.5312, 0.7817, 0.5312, 0.7857, 0.5, 0.7857, 0.5, 0.7817, 0.5625, 0.7817, 0.5625, 0.7857, 0.5312, 0.7857, 0.5312, 0.7817, 0.5938, 0.7817, 0.5938, 0.7857, 0.5625, 0.7857, 0.5625, 0.7817, 0.625, 0.7817, 0.625, 0.7857, 0.5938, 0.7857, 0.5938, 0.7817, 0.6562, 0.7817, 0.6562, 0.7857, 0.625, 0.7857, 0.625, 0.7817, 0.6875, 0.7817, 0.6875, 0.7857, 0.6562, 0.7857, 0.6562, 0.7817, 0.7188, 0.7817, 0.7188, 0.7857, 0.6875, 0.7857, 0.6875, 0.7817, 0.75, 0.7817, 0.75, 0.7857, 0.7188, 0.7857, 0.7188, 0.7817, 0.7812, 0.7817, 0.7812, 0.7857, 0.75, 0.7857, 0.75, 0.7817, 0.8125, 0.7817, 0.8125, 0.7857, 0.7812, 0.7857, 0.7812, 0.7817, 0.8438, 0.7817, 0.8438, 0.7857, 0.8125, 0.7857, 0.8125, 0.7817, 0.875, 0.7817, 0.875, 0.7857, 0.8438, 0.7857, 0.8438, 0.7817, 0.9062, 0.7817, 0.9062, 0.7857, 0.875, 0.7857, 0.875, 0.7817, 0.9375, 0.7817, 0.9375, 0.7857, 0.9062, 0.7857, 0.9062, 0.7817, 0.9688, 0.7817, 0.9688, 0.7857, 0.9375, 0.7857, 0.9375, 0.7817, 1.0, 0.7817, 1.0, 0.7857, 0.9688, 0.7857, 0.9688, 0.7817, 1.0, 0.7679, 1.0, 0.7784, 0.9688, 0.7784, 0.9688, 0.7679, 0.9688, 0.7679, 0.9688, 0.7784, 0.9375, 0.7784, 0.9375, 0.7679, 0.9375, 0.7679, 0.9375, 0.7784, 0.9062, 0.7784, 0.9062, 0.7679, 0.9062, 0.7679, 0.9062, 0.7784, 0.875, 0.7784, 0.875, 0.7679, 0.875, 0.7679, 0.875, 0.7784, 0.8437, 0.7784, 0.8438, 0.7679, 0.8438, 0.7679, 0.8437, 0.7784, 0.8125, 0.7784, 0.8125, 0.7679, 0.8125, 0.7679, 0.8125, 0.7784, 0.7812, 0.7784, 0.7812, 0.7679, 0.7812, 0.7679, 0.7812, 0.7784, 0.75, 0.7784, 0.75, 0.7679, 0.75, 0.7679, 0.75, 0.7784, 0.7188, 0.7784, 0.7188, 0.7679, 0.7188, 0.7679, 0.7188, 0.7784, 0.6875, 0.7784, 0.6875, 0.7679, 0.6875, 0.7679, 0.6875, 0.7784, 0.6562, 0.7784, 0.6562, 0.7679, 0.6562, 0.7679, 0.6562, 0.7784, 0.625, 0.7784, 0.625, 0.7679, 0.625, 0.7679, 0.625, 0.7784, 0.5938, 0.7784, 0.5938, 0.7679, 0.5938, 0.7679, 0.5938, 0.7784, 0.5625, 0.7784, 0.5625, 0.7679, 0.5625, 0.7679, 0.5625, 0.7784, 0.5312, 0.7784, 0.5312, 0.7679, 0.5312, 0.7679, 0.5312, 0.7784, 0.5, 0.7784, 0.5, 0.7679, 0.5, 0.7679, 0.5, 0.7784, 0.4688, 0.7784, 0.4688, 0.7679, 0.4688, 0.7679, 0.4688, 0.7784, 0.4375, 0.7784, 0.4375, 0.7679, 0.4375, 0.7679, 0.4375, 0.7784, 0.4062, 0.7784, 0.4063, 0.7679, 0.4063, 0.7679, 0.4062, 0.7784, 0.375, 0.7784, 0.375, 0.7679, 0.375, 0.7679, 0.375, 0.7784, 0.3438, 0.7784, 0.3438, 0.7679, 0.3438, 0.7679, 0.3438, 0.7784, 0.3125, 0.7784, 0.3125, 0.7679, 0.3125, 0.7679, 0.3125, 0.7784, 0.2812, 0.7784, 0.2812, 0.7679, 0.2812, 0.7679, 0.2812, 0.7784, 0.25, 0.7784, 0.25, 0.7679, 0.25, 0.7679, 0.25, 0.7784, 0.2187, 0.7784, 0.2188, 0.7679, 0.2188, 0.7679, 0.2187, 0.7784, 0.1875, 0.7784, 0.1875, 0.7679, 0.1875, 0.7679, 0.1875, 0.7784, 0.1562, 0.7784, 0.1562, 0.7679, 0.1562, 0.7679, 0.1562, 0.7784, 0.125, 0.7784, 0.125, 0.7679, 0.125, 0.7679, 0.125, 0.7784, 0.09375, 0.7784, 0.09375, 0.7679, 0.09375, 0.7679, 0.09375, 0.7784, 0.0625, 0.7784, 0.0625, 0.7679, 0.0625, 0.7679, 0.0625, 0.7784, 0.03125, 0.7784, 0.03125, 0.7679, 0.03125, 0.7679, 0.03125, 0.7784, 0.0, 0.7784, 0.0, 0.7679, 1.0, 0.7784, 1.0, 0.7817, 0.9688, 0.7817, 0.9688, 0.7784, 0.9688, 0.7784, 0.9688, 0.7817, 0.9375, 0.7817, 0.9375, 0.7784, 0.9375, 0.7784, 0.9375, 0.7817, 0.9062, 0.7817, 0.9062, 0.7784, 0.9062, 0.7784, 0.9062, 0.7817, 0.875, 0.7817, 0.875, 0.7784, 0.875, 0.7784, 0.875, 0.7817, 0.8438, 0.7817, 0.8437, 0.7784, 0.8437, 0.7784, 0.8438, 0.7817, 0.8125, 0.7817, 0.8125, 0.7784, 0.8125, 0.7784, 0.8125, 0.7817, 0.7812, 0.7817, 0.7812, 0.7784, 0.7812, 0.7784, 0.7812, 0.7817, 0.75, 0.7817, 0.75, 0.7784, 0.75, 0.7784, 0.75, 0.7817, 0.7188, 0.7817, 0.7188, 0.7784, 0.7188, 0.7784, 0.7188, 0.7817, 0.6875, 0.7817, 0.6875, 0.7784, 0.6875, 0.7784, 0.6875, 0.7817, 0.6562, 0.7817, 0.6562, 0.7784, 0.6562, 0.7784, 0.6562, 0.7817, 0.625, 0.7817, 0.625, 0.7784, 0.625, 0.7784, 0.625, 0.7817, 0.5938, 0.7817, 0.5938, 0.7784, 0.5938, 0.7784, 0.5938, 0.7817, 0.5625, 0.7817, 0.5625, 0.7784, 0.5625, 0.7784, 0.5625, 0.7817, 0.5312, 0.7817, 0.5312, 0.7784, 0.5312, 0.7784, 0.5312, 0.7817, 0.5, 0.7817, 0.5, 0.7784, 0.5, 0.7784, 0.5, 0.7817, 0.4688, 0.7817, 0.4688, 0.7784, 0.4688, 0.7784, 0.4688, 0.7817, 0.4375, 0.7817, 0.4375, 0.7784, 0.4375, 0.7784, 0.4375, 0.7817, 0.4062, 0.7817, 0.4062, 0.7784, 0.4062, 0.7784, 0.4062, 0.7817, 0.375, 0.7817, 0.375, 0.7784, 0.375, 0.7784, 0.375, 0.7817, 0.3438, 0.7817, 0.3438, 0.7784, 0.3438, 0.7784, 0.3438, 0.7817, 0.3125, 0.7817, 0.3125, 0.7784, 0.3125, 0.7784, 0.3125, 0.7817, 0.2812, 0.7817, 0.2812, 0.7784, 0.2812, 0.7784, 0.2812, 0.7817, 0.25, 0.7817, 0.25, 0.7784, 0.25, 0.7784, 0.25, 0.7817, 0.2188, 0.7817, 0.2187, 0.7784, 0.2187, 0.7784, 0.2188, 0.7817, 0.1875, 0.7817, 0.1875, 0.7784, 0.1875, 0.7784, 0.1875, 0.7817, 0.1562, 0.7817, 0.1562, 0.7784, 0.1562, 0.7784, 0.1562, 0.7817, 0.125, 0.7817, 0.125, 0.7784, 0.125, 0.7784, 0.125, 0.7817, 0.09375, 0.7817, 0.09375, 0.7784, 0.09375, 0.7784, 0.09375, 0.7817, 0.0625, 0.7817, 0.0625, 0.7784, 0.0625, 0.7784, 0.0625, 0.7817, 0.03125, 0.7817, 0.03125, 0.7784, 0.03125, 0.7784, 0.03125, 0.7817, 0.0, 0.7817, 0.0, 0.7784, 0.03125, 0.5013, 0.03125, 0.5203, 0.0, 0.5203, 0.0, 0.5013, 0.0625, 0.5013, 0.0625, 0.5203, 0.03125, 0.5203, 0.03125, 0.5013, 0.09375, 0.5013, 0.09375, 0.5203, 0.0625, 0.5203, 0.0625, 0.5013, 0.125, 0.5013, 0.125, 0.5203, 0.09375, 0.5203, 0.09375, 0.5013, 0.1562, 0.5013, 0.1562, 0.5203, 0.125, 0.5203, 0.125, 0.5013, 0.1875, 0.5013, 0.1875, 0.5203, 0.1562, 0.5203, 0.1562, 0.5013, 0.2188, 0.5013, 0.2188, 0.5203, 0.1875, 0.5203, 0.1875, 0.5013, 0.25, 0.5013, 0.25, 0.5203, 0.2188, 0.5203, 0.2188, 0.5013, 0.2812, 0.5013, 0.2812, 0.5203, 0.25, 0.5203, 0.25, 0.5013, 0.3125, 0.5013, 0.3125, 0.5203, 0.2812, 0.5203, 0.2812, 0.5013, 0.3438, 0.5013, 0.3438, 0.5203, 0.3125, 0.5203, 0.3125, 0.5013, 0.375, 0.5013, 0.375, 0.5203, 0.3438, 0.5203, 0.3438, 0.5013, 0.4062, 0.5013, 0.4062, 0.5203, 0.375, 0.5203, 0.375, 0.5013, 0.4375, 0.5013, 0.4375, 0.5203, 0.4062, 0.5203, 0.4062, 0.5013, 0.4688, 0.5013, 0.4688, 0.5203, 0.4375, 0.5203, 0.4375, 0.5013, 0.5, 0.5013, 0.5, 0.5203, 0.4688, 0.5203, 0.4688, 0.5013, 0.5312, 0.5013, 0.5312, 0.5203, 0.5, 0.5203, 0.5, 0.5013, 0.5625, 0.5013, 0.5625, 0.5203, 0.5312, 0.5203, 0.5312, 0.5013, 0.5938, 0.5013, 0.5938, 0.5203, 0.5625, 0.5203, 0.5625, 0.5013, 0.625, 0.5013, 0.625, 0.5203, 0.5938, 0.5203, 0.5938, 0.5013, 0.6562, 0.5013, 0.6562, 0.5203, 0.625, 0.5203, 0.625, 0.5013, 0.6875, 0.5013, 0.6875, 0.5203, 0.6562, 0.5203, 0.6562, 0.5013, 0.7188, 0.5013, 0.7188, 0.5203, 0.6875, 0.5203, 0.6875, 0.5013, 0.75, 0.5013, 0.75, 0.5203, 0.7188, 0.5203, 0.7188, 0.5013, 0.7812, 0.5013, 0.7812, 0.5203, 0.75, 0.5203, 0.75, 0.5013, 0.8125, 0.5013, 0.8125, 0.5203, 0.7812, 0.5203, 0.7812, 0.5013, 0.8438, 0.5013, 0.8438, 0.5203, 0.8125, 0.5203, 0.8125, 0.5013, 0.875, 0.5013, 0.875, 0.5203, 0.8438, 0.5203, 0.8438, 0.5013, 0.9062, 0.5013, 0.9062, 0.5203, 0.875, 0.5203, 0.875, 0.5013, 0.9375, 0.5013, 0.9375, 0.5203, 0.9062, 0.5203, 0.9062, 0.5013, 0.9688, 0.5013, 0.9688, 0.5203, 0.9375, 0.5203, 0.9375, 0.5013, 1.0, 0.5013, 1.0, 0.5203, 0.9688, 0.5203, 0.9688, 0.5013, 0.03125, 0.543, 0.03125, 0.5484, 0.0, 0.5484, 0.0, 0.543, 0.0625, 0.543, 0.0625, 0.5484, 0.03125, 0.5484, 0.03125, 0.543, 0.09375, 0.543, 0.09375, 0.5484, 0.0625, 0.5484, 0.0625, 0.543, 0.125, 0.543, 0.125, 0.5484, 0.09375, 0.5484, 0.09375, 0.543, 0.1562, 0.543, 0.1562, 0.5484, 0.125, 0.5484, 0.125, 0.543, 0.1875, 0.543, 0.1875, 0.5484, 0.1562, 0.5484, 0.1562, 0.543, 0.2188, 0.543, 0.2188, 0.5484, 0.1875, 0.5484, 0.1875, 0.543, 0.25, 0.543, 0.25, 0.5484, 0.2188, 0.5484, 0.2188, 0.543, 0.2812, 0.543, 0.2812, 0.5484, 0.25, 0.5484, 0.25, 0.543, 0.3125, 0.543, 0.3125, 0.5484, 0.2812, 0.5484, 0.2812, 0.543, 0.3438, 0.543, 0.3438, 0.5484, 0.3125, 0.5484, 0.3125, 0.543, 0.375, 0.543, 0.375, 0.5484, 0.3438, 0.5484, 0.3438, 0.543, 0.4062, 0.543, 0.4062, 0.5484, 0.375, 0.5484, 0.375, 0.543, 0.4375, 0.543, 0.4375, 0.5484, 0.4062, 0.5484, 0.4062, 0.543, 0.4688, 0.543, 0.4688, 0.5484, 0.4375, 0.5484, 0.4375, 0.543, 0.5, 0.543, 0.5, 0.5484, 0.4688, 0.5484, 0.4688, 0.543, 0.5312, 0.543, 0.5312, 0.5484, 0.5, 0.5484, 0.5, 0.543, 0.5625, 0.543, 0.5625, 0.5484, 0.5312, 0.5484, 0.5312, 0.543, 0.5938, 0.543, 0.5938, 0.5484, 0.5625, 0.5484, 0.5625, 0.543, 0.625, 0.543, 0.625, 0.5484, 0.5938, 0.5484, 0.5938, 0.543, 0.6562, 0.543, 0.6562, 0.5484, 0.625, 0.5484, 0.625, 0.543, 0.6875, 0.543, 0.6875, 0.5484, 0.6562, 0.5484, 0.6562, 0.543, 0.7188, 0.543, 0.7188, 0.5484, 0.6875, 0.5484, 0.6875, 0.543, 0.75, 0.543, 0.75, 0.5484, 0.7188, 0.5484, 0.7188, 0.543, 0.7812, 0.543, 0.7812, 0.5484, 0.75, 0.5484, 0.75, 0.543, 0.8125, 0.543, 0.8125, 0.5484, 0.7812, 0.5484, 0.7812, 0.543, 0.8438, 0.543, 0.8438, 0.5484, 0.8125, 0.5484, 0.8125, 0.543, 0.875, 0.543, 0.875, 0.5484, 0.8438, 0.5484, 0.8438, 0.543, 0.9062, 0.543, 0.9062, 0.5484, 0.875, 0.5484, 0.875, 0.543, 0.9375, 0.543, 0.9375, 0.5484, 0.9062, 0.5484, 0.9062, 0.543, 0.9688, 0.543, 0.9688, 0.5484, 0.9375, 0.5484, 0.9375, 0.543, 1.0, 0.543, 1.0, 0.5484, 0.9688, 0.5484, 0.9688, 0.543, 1.0, 0.5203, 1.0, 0.543, 0.9688, 0.543, 0.9688, 0.5203, 0.9688, 0.5203, 0.9688, 0.543, 0.9375, 0.543, 0.9375, 0.5203, 0.9375, 0.5203, 0.9375, 0.543, 0.9062, 0.543, 0.9062, 0.5203, 0.9062, 0.5203, 0.9062, 0.543, 0.875, 0.543, 0.875, 0.5203, 0.875, 0.5203, 0.875, 0.543, 0.8438, 0.543, 0.8438, 0.5203, 0.8438, 0.5203, 0.8438, 0.543, 0.8125, 0.543, 0.8125, 0.5203, 0.8125, 0.5203, 0.8125, 0.543, 0.7812, 0.543, 0.7812, 0.5203, 0.7812, 0.5203, 0.7812, 0.543, 0.75, 0.543, 0.75, 0.5203, 0.75, 0.5203, 0.75, 0.543, 0.7188, 0.543, 0.7188, 0.5203, 0.7188, 0.5203, 0.7188, 0.543, 0.6875, 0.543, 0.6875, 0.5203, 0.6875, 0.5203, 0.6875, 0.543, 0.6562, 0.543, 0.6562, 0.5203, 0.6562, 0.5203, 0.6562, 0.543, 0.625, 0.543, 0.625, 0.5203, 0.625, 0.5203, 0.625, 0.543, 0.5938, 0.543, 0.5938, 0.5203, 0.5938, 0.5203, 0.5938, 0.543, 0.5625, 0.543, 0.5625, 0.5203, 0.5625, 0.5203, 0.5625, 0.543, 0.5312, 0.543, 0.5312, 0.5203, 0.5312, 0.5203, 0.5312, 0.543, 0.5, 0.543, 0.5, 0.5203, 0.5, 0.5203, 0.5, 0.543, 0.4688, 0.543, 0.4688, 0.5203, 0.4688, 0.5203, 0.4688, 0.543, 0.4375, 0.543, 0.4375, 0.5203, 0.4375, 0.5203, 0.4375, 0.543, 0.4062, 0.543, 0.4062, 0.5203, 0.4062, 0.5203, 0.4062, 0.543, 0.375, 0.543, 0.375, 0.5203, 0.375, 0.5203, 0.375, 0.543, 0.3438, 0.543, 0.3438, 0.5203, 0.3438, 0.5203, 0.3438, 0.543, 0.3125, 0.543, 0.3125, 0.5203, 0.3125, 0.5203, 0.3125, 0.543, 0.2812, 0.543, 0.2812, 0.5203, 0.2812, 0.5203, 0.2812, 0.543, 0.25, 0.543, 0.25, 0.5203, 0.25, 0.5203, 0.25, 0.543, 0.2188, 0.543, 0.2188, 0.5203, 0.2188, 0.5203, 0.2188, 0.543, 0.1875, 0.543, 0.1875, 0.5203, 0.1875, 0.5203, 0.1875, 0.543, 0.1562, 0.543, 0.1562, 0.5203, 0.1562, 0.5203, 0.1562, 0.543, 0.125, 0.543, 0.125, 0.5203, 0.125, 0.5203, 0.125, 0.543, 0.09375, 0.543, 0.09375, 0.5203, 0.09375, 0.5203, 0.09375, 0.543, 0.0625, 0.543, 0.0625, 0.5203, 0.0625, 0.5203, 0.0625, 0.543, 0.03125, 0.543, 0.03125, 0.5203, 0.03125, 0.5203, 0.03125, 0.543, 0.0, 0.543, 0.0, 0.5203, 1.0, 0.5006, 1.0, 0.5013, 0.9688, 0.5013, 0.9688, 0.5006, 0.9688, 0.5006, 0.9688, 0.5013, 0.9375, 0.5013, 0.9375, 0.5006, 0.9375, 0.5006, 0.9375, 0.5013, 0.9062, 0.5013, 0.9062, 0.5006, 0.9062, 0.5006, 0.9062, 0.5013, 0.875, 0.5013, 0.875, 0.5006, 0.875, 0.5006, 0.875, 0.5013, 0.8438, 0.5013, 0.8438, 0.5006, 0.8438, 0.5006, 0.8438, 0.5013, 0.8125, 0.5013, 0.8125, 0.5006, 0.8125, 0.5006, 0.8125, 0.5013, 0.7812, 0.5013, 0.7812, 0.5006, 0.7812, 0.5006, 0.7812, 0.5013, 0.75, 0.5013, 0.75, 0.5006, 0.75, 0.5006, 0.75, 0.5013, 0.7188, 0.5013, 0.7188, 0.5006, 0.7188, 0.5006, 0.7188, 0.5013, 0.6875, 0.5013, 0.6875, 0.5006, 0.6875, 0.5006, 0.6875, 0.5013, 0.6562, 0.5013, 0.6562, 0.5006, 0.6562, 0.5006, 0.6562, 0.5013, 0.625, 0.5013, 0.625, 0.5006, 0.625, 0.5006, 0.625, 0.5013, 0.5938, 0.5013, 0.5938, 0.5006, 0.5938, 0.5006, 0.5938, 0.5013, 0.5625, 0.5013, 0.5625, 0.5006, 0.5625, 0.5006, 0.5625, 0.5013, 0.5312, 0.5013, 0.5312, 0.5006, 0.5312, 0.5006, 0.5312, 0.5013, 0.5, 0.5013, 0.5, 0.5006, 0.5, 0.5006, 0.5, 0.5013, 0.4688, 0.5013, 0.4688, 0.5006, 0.4688, 0.5006, 0.4688, 0.5013, 0.4375, 0.5013, 0.4375, 0.5006, 0.4375, 0.5006, 0.4375, 0.5013, 0.4062, 0.5013, 0.4062, 0.5006, 0.4062, 0.5006, 0.4062, 0.5013, 0.375, 0.5013, 0.375, 0.5006, 0.375, 0.5006, 0.375, 0.5013, 0.3438, 0.5013, 0.3438, 0.5006, 0.3438, 0.5006, 0.3438, 0.5013, 0.3125, 0.5013, 0.3125, 0.5006, 0.3125, 0.5006, 0.3125, 0.5013, 0.2812, 0.5013, 0.2812, 0.5006, 0.2812, 0.5006, 0.2812, 0.5013, 0.25, 0.5013, 0.25, 0.5006, 0.25, 0.5006, 0.25, 0.5013, 0.2188, 0.5013, 0.2188, 0.5006, 0.2188, 0.5006, 0.2188, 0.5013, 0.1875, 0.5013, 0.1875, 0.5006, 0.1875, 0.5006, 0.1875, 0.5013, 0.1562, 0.5013, 0.1562, 0.5006, 0.1562, 0.5006, 0.1562, 0.5013, 0.125, 0.5013, 0.125, 0.5006, 0.125, 0.5006, 0.125, 0.5013, 0.09375, 0.5013, 0.09375, 0.5006, 0.09375, 0.5006, 0.09375, 0.5013, 0.0625, 0.5013, 0.0625, 0.5006, 0.0625, 0.5006, 0.0625, 0.5013, 0.03125, 0.5013, 0.03125, 0.5006, 0.03125, 0.5006, 0.03125, 0.5013, 0.0, 0.5013, 0.0, 0.5006, 0.03125, 0.5, 0.03125, 0.5006, 0.0, 0.5006, 0.0, 0.5, 0.0625, 0.5, 0.0625, 0.5006, 0.03125, 0.5006, 0.03125, 0.5, 0.09375, 0.5, 0.09375, 0.5006, 0.0625, 0.5006, 0.0625, 0.5, 0.125, 0.5, 0.125, 0.5006, 0.09375, 0.5006, 0.09375, 0.5, 0.1562, 0.5, 0.1562, 0.5006, 0.125, 0.5006, 0.125, 0.5, 0.1875, 0.5, 0.1875, 0.5006, 0.1562, 0.5006, 0.1562, 0.5, 0.2188, 0.5, 0.2188, 0.5006, 0.1875, 0.5006, 0.1875, 0.5, 0.25, 0.5, 0.25, 0.5006, 0.2188, 0.5006, 0.2188, 0.5, 0.2812, 0.5, 0.2812, 0.5006, 0.25, 0.5006, 0.25, 0.5, 0.3125, 0.5, 0.3125, 0.5006, 0.2812, 0.5006, 0.2812, 0.5, 0.3438, 0.5, 0.3438, 0.5006, 0.3125, 0.5006, 0.3125, 0.5, 0.375, 0.5, 0.375, 0.5006, 0.3438, 0.5006, 0.3438, 0.5, 0.4062, 0.5, 0.4062, 0.5006, 0.375, 0.5006, 0.375, 0.5, 0.4375, 0.5, 0.4375, 0.5006, 0.4062, 0.5006, 0.4062, 0.5, 0.4688, 0.5, 0.4688, 0.5006, 0.4375, 0.5006, 0.4375, 0.5, 0.5, 0.5, 0.5, 0.5006, 0.4688, 0.5006, 0.4688, 0.5, 0.5312, 0.5, 0.5312, 0.5006, 0.5, 0.5006, 0.5, 0.5, 0.5625, 0.5, 0.5625, 0.5006, 0.5312, 0.5006, 0.5312, 0.5, 0.5938, 0.5, 0.5938, 0.5006, 0.5625, 0.5006, 0.5625, 0.5, 0.625, 0.5, 0.625, 0.5006, 0.5938, 0.5006, 0.5938, 0.5, 0.6562, 0.5, 0.6562, 0.5006, 0.625, 0.5006, 0.625, 0.5, 0.6875, 0.5, 0.6875, 0.5006, 0.6562, 0.5006, 0.6562, 0.5, 0.7188, 0.5, 0.7188, 0.5006, 0.6875, 0.5006, 0.6875, 0.5, 0.75, 0.5, 0.75, 0.5006, 0.7188, 0.5006, 0.7188, 0.5, 0.7812, 0.5, 0.7812, 0.5006, 0.75, 0.5006, 0.75, 0.5, 0.8125, 0.5, 0.8125, 0.5006, 0.7812, 0.5006, 0.7812, 0.5, 0.8438, 0.5, 0.8438, 0.5006, 0.8125, 0.5006, 0.8125, 0.5, 0.875, 0.5, 0.875, 0.5006, 0.8438, 0.5006, 0.8438, 0.5, 0.9062, 0.5, 0.9062, 0.5006, 0.875, 0.5006, 0.875, 0.5, 0.9375, 0.5, 0.9375, 0.5006, 0.9062, 0.5006, 0.9062, 0.5, 0.9688, 0.5, 0.9688, 0.5006, 0.9375, 0.5006, 0.9375, 0.5, 1.0, 0.5, 1.0, 0.5006, 0.9688, 0.5006, 0.9688, 0.5, 1.0, 0.8075, 1.0, 0.9382, 0.9688, 0.9382, 0.9688, 0.8075, 0.9688, 0.8075, 0.9688, 0.9382, 0.9375, 0.9382, 0.9375, 0.8075, 0.9375, 0.8075, 0.9375, 0.9382, 0.9062, 0.9382, 0.9062, 0.8075, 0.9062, 0.8075, 0.9062, 0.9382, 0.875, 0.9382, 0.875, 0.8075, 0.875, 0.8075, 0.875, 0.9382, 0.8438, 0.9382, 0.8438, 0.8075, 0.8438, 0.8075, 0.8438, 0.9382, 0.8125, 0.9382, 0.8125, 0.8075, 0.8125, 0.8075, 0.8125, 0.9382, 0.7812, 0.9382, 0.7812, 0.8075, 0.7812, 0.8075, 0.7812, 0.9382, 0.75, 0.9382, 0.75, 0.8075, 0.75, 0.8075, 0.75, 0.9382, 0.7188, 0.9382, 0.7188, 0.8075, 0.7188, 0.8075, 0.7188, 0.9382, 0.6875, 0.9382, 0.6875, 0.8075, 0.6875, 0.8075, 0.6875, 0.9382, 0.6562, 0.9382, 0.6562, 0.8075, 0.6562, 0.8075, 0.6562, 0.9382, 0.625, 0.9382, 0.625, 0.8075, 0.625, 0.8075, 0.625, 0.9382, 0.5938, 0.9382, 0.5938, 0.8075, 0.5938, 0.8075, 0.5938, 0.9382, 0.5625, 0.9382, 0.5625, 0.8075, 0.5625, 0.8075, 0.5625, 0.9382, 0.5312, 0.9382, 0.5312, 0.8075, 0.5312, 0.8075, 0.5312, 0.9382, 0.5, 0.9382, 0.5, 0.8075, 0.5, 0.8075, 0.5, 0.9382, 0.4688, 0.9382, 0.4688, 0.8075, 0.4688, 0.8075, 0.4688, 0.9382, 0.4375, 0.9382, 0.4375, 0.8075, 0.4375, 0.8075, 0.4375, 0.9382, 0.4062, 0.9382, 0.4062, 0.8075, 0.4062, 0.8075, 0.4062, 0.9382, 0.375, 0.9382, 0.375, 0.8075, 0.375, 0.8075, 0.375, 0.9382, 0.3438, 0.9382, 0.3438, 0.8075, 0.3438, 0.8075, 0.3438, 0.9382, 0.3125, 0.9382, 0.3125, 0.8075, 0.3125, 0.8075, 0.3125, 0.9382, 0.2812, 0.9382, 0.2812, 0.8075, 0.2812, 0.8075, 0.2812, 0.9382, 0.25, 0.9382, 0.25, 0.8075, 0.25, 0.8075, 0.25, 0.9382, 0.2188, 0.9382, 0.2188, 0.8075, 0.2188, 0.8075, 0.2188, 0.9382, 0.1875, 0.9382, 0.1875, 0.8075, 0.1875, 0.8075, 0.1875, 0.9382, 0.1562, 0.9382, 0.1562, 0.8075, 0.1562, 0.8075, 0.1562, 0.9382, 0.125, 0.9382, 0.125, 0.8075, 0.125, 0.8075, 0.125, 0.9382, 0.09375, 0.9382, 0.09375, 0.8075, 0.09375, 0.8075, 0.09375, 0.9382, 0.0625, 0.9382, 0.0625, 0.8075, 0.0625, 0.8075, 0.0625, 0.9382, 0.03125, 0.9382, 0.03125, 0.8075, 0.03125, 0.8075, 0.03125, 0.9382, 0.0, 0.9382, 0.0, 0.8075, 1.0, 0.9382, 1.0, 0.9448, 0.9688, 0.9448, 0.9688, 0.9382, 0.9688, 0.9382, 0.9688, 0.9448, 0.9375, 0.9448, 0.9375, 0.9382, 0.9375, 0.9382, 0.9375, 0.9448, 0.9062, 0.9448, 0.9062, 0.9382, 0.9062, 0.9382, 0.9062, 0.9448, 0.875, 0.9448, 0.875, 0.9382, 0.875, 0.9382, 0.875, 0.9448, 0.8438, 0.9448, 0.8438, 0.9382, 0.8438, 0.9382, 0.8438, 0.9448, 0.8125, 0.9448, 0.8125, 0.9382, 0.8125, 0.9382, 0.8125, 0.9448, 0.7812, 0.9448, 0.7812, 0.9382, 0.7812, 0.9382, 0.7812, 0.9448, 0.75, 0.9448, 0.75, 0.9382, 0.75, 0.9382, 0.75, 0.9448, 0.7188, 0.9448, 0.7188, 0.9382, 0.7188, 0.9382, 0.7188, 0.9448, 0.6875, 0.9448, 0.6875, 0.9382, 0.6875, 0.9382, 0.6875, 0.9448, 0.6562, 0.9448, 0.6562, 0.9382, 0.6562, 0.9382, 0.6562, 0.9448, 0.625, 0.9448, 0.625, 0.9382, 0.625, 0.9382, 0.625, 0.9448, 0.5938, 0.9448, 0.5938, 0.9382, 0.5938, 0.9382, 0.5938, 0.9448, 0.5625, 0.9448, 0.5625, 0.9382, 0.5625, 0.9382, 0.5625, 0.9448, 0.5312, 0.9448, 0.5312, 0.9382, 0.5312, 0.9382, 0.5312, 0.9448, 0.5, 0.9448, 0.5, 0.9382, 0.5, 0.9382, 0.5, 0.9448, 0.4688, 0.9448, 0.4688, 0.9382, 0.4688, 0.9382, 0.4688, 0.9448, 0.4375, 0.9448, 0.4375, 0.9382, 0.4375, 0.9382, 0.4375, 0.9448, 0.4062, 0.9448, 0.4062, 0.9382, 0.4062, 0.9382, 0.4062, 0.9448, 0.375, 0.9448, 0.375, 0.9382, 0.375, 0.9382, 0.375, 0.9448, 0.3438, 0.9448, 0.3438, 0.9382, 0.3438, 0.9382, 0.3438, 0.9448, 0.3125, 0.9448, 0.3125, 0.9382, 0.3125, 0.9382, 0.3125, 0.9448, 0.2812, 0.9448, 0.2812, 0.9382, 0.2812, 0.9382, 0.2812, 0.9448, 0.25, 0.9448, 0.25, 0.9382, 0.25, 0.9382, 0.25, 0.9448, 0.2188, 0.9448, 0.2188, 0.9382, 0.2188, 0.9382, 0.2188, 0.9448, 0.1875, 0.9448, 0.1875, 0.9382, 0.1875, 0.9382, 0.1875, 0.9448, 0.1562, 0.9448, 0.1562, 0.9382, 0.1562, 0.9382, 0.1562, 0.9448, 0.125, 0.9448, 0.125, 0.9382, 0.125, 0.9382, 0.125, 0.9448, 0.09375, 0.9448, 0.09375, 0.9382, 0.09375, 0.9382, 0.09375, 0.9448, 0.0625, 0.9448, 0.0625, 0.9382, 0.0625, 0.9382, 0.0625, 0.9448, 0.03125, 0.9448, 0.03125, 0.9382, 0.03125, 0.9382, 0.03125, 0.9448, 0.0, 0.9448, 0.0, 0.9382])
me_cylinder.materials.append(mat_missile)
me_cylinder.materials.append(mat_silver)
me_cylinder.materials.append(mat_bronze)
me_cylinder.materials.append(mat_yellow)
me_cylinder.use_remesh_fix_poles = True
me_cylinder.use_remesh_preserve_attributes = False
me_cylinder.update()
me_plane = bpy.data.meshes.new('Plane')
me_plane.from_pydata([(-1.356, 0.0785, 5.945e-08), (-1.033, 0.0785, 5.945e-08), (-1.382, 0.3352, 5.945e-08), (-1.147, 0.3352, 5.945e-08), (0.6151, 0.0785, 5.945e-08), (0.8012, 0.0785, 5.945e-08), (0.6118, 0.2302, 5.945e-08), (0.7998, 0.1901, 5.945e-08), (0.708, 0.1901, 5.945e-08), (0.7081, 0.0785, 5.945e-08), (0.6525, 0.0785, 5.945e-08), (0.649, 0.2302, 5.945e-08), (0.8496, 0.0785, 5.945e-08), (0.8482, 0.2331, 5.945e-08), (1.064, 0.0785, 5.945e-08), (0.9252, 0.2331, 5.945e-08)], [], [(0, 1, 3, 2), (9, 5, 7, 8), (10, 9, 8, 11), (4, 10, 11, 6), (13, 12, 14, 15)])
_uv = me_plane.uv_layers.new(name='UVMap')
_uv.uv.foreach_set('vector', [0.0, 0.0, 1.0, 0.0, 1.0, 1.0, 0.0, 1.0, 0.5, 0.0, 1.0, 0.0, 1.0, 1.0, 0.5, 1.0, 0.2014, 0.0, 0.5, 0.0, 0.5, 1.0, 0.2014, 1.0, 0.0, 0.0, 0.2014, 0.0, 0.2014, 1.0, 0.0, 1.0, 0.0, 0.0, 0.0, 0.0, 0.0, 0.0, 0.0, 0.0])
me_plane.materials.append(mat_missile)
me_plane.materials.append(mat_silver)
me_plane.use_remesh_fix_poles = True
me_plane.use_remesh_preserve_attributes = False
me_plane.update()

# ---- objects
ob_camera = bpy.data.objects.new('Camera', cam_camera)
ob_empty = bpy.data.objects.new('Empty', None)
ob_cylinder = bpy.data.objects.new('Cylinder', me_cylinder)
ob_plane = bpy.data.objects.new('Plane', me_plane)
ob_plane_001 = bpy.data.objects.new('Plane.001', me_plane)
ob_plane_002 = bpy.data.objects.new('Plane.002', me_plane)
ob_plane_003 = bpy.data.objects.new('Plane.003', me_plane)
ob_lighting = bpy.data.objects.new('Lighting', None)

# ---- transforms, parenting, visibility, modifiers, constraints
ob_camera.location = (0.0, 0.0, 5.0)
ob_camera.lock_rotations_4d = False
ob_camera.empty_display_type = 'ARROWS'
ob_camera.color = (0.0, 0.0, 0.0, 0.0)
ob_camera.display_type = 'WIRE'
ob_camera.lineart.crease_threshold = 0.0
ob_empty.location = (-0.003893, 0.001901, 0.0)
ob_empty.scale = (0.5934, 0.5934, 0.5934)
ob_empty.empty_display_type = 'IMAGE'
ob_empty.empty_display_size = 5.0
ob_empty.use_empty_image_alpha = True
ob_empty.color = (1.0, 1.0, 1.0, 0.5)
ob_cylinder.location = (0.01322, 0.0, 0.0)
ob_cylinder.rotation_euler = (0.0, 1.571, 0.0)
_m = ob_cylinder.modifiers.new('Auto Smooth', 'NODES')
_m.node_group = ng_auto_smooth
_gi = [s.identifier for s in ng_auto_smooth.interface.items_tree if s.item_type == 'SOCKET' and s.in_out == 'INPUT']
_m[_gi[1]] = 0.5236  # Angle
ob_plane.location = (0.01322, 0.0, 0.0)
ob_plane.rotation_euler = (0.7854, -0.0, 0.0)
_m = ob_plane.modifiers.new('Solidify', 'SOLIDIFY')
_m.thickness = 0.015
_m.offset = 0.0
ob_plane_001.location = (0.01322, 0.0, 0.0)
ob_plane_001.rotation_euler = (2.356, -0.0, 0.0)
_m = ob_plane_001.modifiers.new('Solidify', 'SOLIDIFY')
_m.thickness = 0.015
_m.offset = 0.0
ob_plane_002.location = (0.01322, 0.0, 0.0)
ob_plane_002.rotation_euler = (3.927, -0.0, 0.0)
_m = ob_plane_002.modifiers.new('Solidify', 'SOLIDIFY')
_m.thickness = 0.015
_m.offset = 0.0
ob_plane_003.location = (0.01322, 0.0, 0.0)
ob_plane_003.rotation_euler = (5.498, -0.0, 0.0)
_m = ob_plane_003.modifiers.new('Solidify', 'SOLIDIFY')
_m.thickness = 0.015
_m.offset = 0.0
ob_lighting.location = (0.0, 0.0, 0.0)

# ---- collection membership
col_collection.objects.link(ob_camera)
col_collection.objects.link(ob_empty)
col_collection.objects.link(ob_cylinder)
col_collection.objects.link(ob_plane)
col_collection.objects.link(ob_plane_001)
col_collection.objects.link(ob_plane_002)
col_collection.objects.link(ob_plane_003)
col_collection.objects.link(ob_lighting)

# ---- scene / render settings (as saved in the file)
scene.camera = ob_camera
scene.frame_start = 1; scene.frame_end = 250; scene.frame_set(1)
scene.render.engine = 'CYCLES'
scene.render.resolution_x = 256
scene.render.resolution_y = 47
scene.render.film_transparent = True
scene.cycles.samples = 128
scene.cycles.sampling_pattern = 'TABULATED_SOBOL'
scene.cycles.use_adaptive_sampling = False
scene.cycles.use_light_tree = False
scene.view_settings.view_transform = 'Filmic'
bpy.context.view_layer.update()

# ---- added for rendering (the .blend has no usable light): sun
light_auto_sun = bpy.data.lights.new('AutoSun', 'SUN')
light_auto_sun.energy = 3.0
light_auto_sun.angle = 0.0523599
ob_auto_sun = bpy.data.objects.new('AutoSun', light_auto_sun)
scene.collection.objects.link(ob_auto_sun)
ob_auto_sun.rotation_euler = (0.872665, 0.174533, 0.523599)
bpy.context.view_layer.update()
